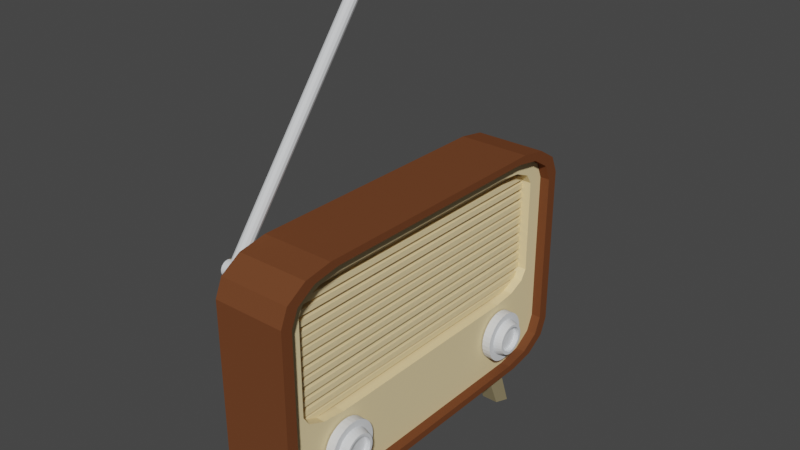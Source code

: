 # Source: Radio.blend  (saved by Blender 2.93.20; exported with 4.5.12 LTS)
import bpy
from mathutils import Matrix  # noqa: F401  (used for matrix-valued properties, if any)

bpy.ops.wm.read_factory_settings(use_empty=True)
scene = bpy.context.scene
scene.name = 'Scene'

# ---- collections
col_collection = bpy.data.collections.new('Collection'); scene.collection.children.link(col_collection)

# ---- materials (node trees are filled in below, after node groups)
mat_material = bpy.data.materials.new('Material')
mat_material.alpha_threshold = 0.0
mat_material.use_transparent_shadow = False
mat_material.diffuse_color = (0.8469, 0.6724, 0.3712, 1.0)
mat_material.line_color = (0.0, 0.0, 0.0, 1.0)
mat_material_001 = bpy.data.materials.new('Material.001')
mat_material_001.use_transparent_shadow = False
mat_material_001.diffuse_color = (0.159, 0.05613, 0.02315, 1.0)
mat_material_002 = bpy.data.materials.new('Material.002')
mat_material_002.use_transparent_shadow = False
mat_material_002.diffuse_color = (0.7407, 0.7574, 0.7743, 1.0)
mat_material_002.metallic = 1.0
mat_material_003 = bpy.data.materials.new('Material.003')
mat_material_003.use_transparent_shadow = False
mat_material_003.diffuse_color = (1.0, 0.7933, 0.4367, 1.0)
mat_material_004 = bpy.data.materials.new('Material.004')
mat_material_004.use_transparent_shadow = False
mat_material_004.diffuse_color = (0.1902, 0.1568, 0.08915, 1.0)
mat_material_005 = bpy.data.materials.new('Material.005')
mat_material_005.use_transparent_shadow = False
mat_material_005.diffuse_color = (0.07324, 0.07324, 0.07324, 1.0)

# ---- material node trees

# ---- world
world_world = bpy.data.worlds.new('World'); scene.world = world_world
world_world.use_nodes = True; world_world.node_tree.nodes.clear()
_N = world_world.node_tree.nodes; _L = world_world.node_tree.links
n0 = _N.new('ShaderNodeOutputWorld'); n0.name = 'World Output'; n0.location = (300, 300)
n1 = _N.new('ShaderNodeBackground'); n1.name = 'Background'; n1.location = (10, 300)
n1.inputs[0].default_value = (0.05088, 0.05088, 0.05088, 1.0)
_L.new(n1.outputs[0], n0.inputs[0])
n0.is_active_output = True
world_world.color = (0.05088, 0.05088, 0.05088)
world_world.use_sun_shadow = False
world_world.sun_shadow_jitter_overblur = 0.0

# ---- meshes
me_cube = bpy.data.meshes.new('Cube')
me_cube.from_pydata([(1.062, 0.9826, 0.6808), (1.062, 0.6852, 0.9781), (1.062, 0.9427, 0.8295), (1.062, 0.8339, 0.9383), (1.062, 0.6852, -1.022), (1.062, 0.9826, -0.7245), (1.062, 0.8339, -0.982), (1.062, 0.9427, -0.8732), (1.062, -0.7201, 0.9781), (1.062, -1.017, 0.6808), (1.062, -0.8687, 0.9383), (1.062, -0.9776, 0.8295), (1.062, -1.017, -0.7245), (1.062, -0.7201, -1.022), (1.062, -0.9776, -0.8732), (1.062, -0.8687, -0.982), (-0.9378, 0.6852, 0.9781), (-0.9378, 0.9826, 0.6808), (-0.9378, 0.8339, 0.9383), (-0.9378, 0.9427, 0.8295), (-0.9378, 0.9826, -0.7245), (-0.9378, 0.6852, -1.022), (-0.9378, 0.9427, -0.8732), (-0.9378, 0.8339, -0.982), (-0.9378, -1.017, 0.6808), (-0.9378, -0.7201, 0.9781), (-0.9378, -0.9776, 0.8295), (-0.9378, -0.8687, 0.9383), (-0.9378, -0.7201, -1.022), (-0.9378, -1.017, -0.7245), (-0.9378, -0.8687, -0.982), (-0.9378, -0.9776, -0.8732), (0.8208, -0.5448, -1.245), (0.5854, -0.5281, -1.022), (1.194, -0.582, -1.245), (0.9355, -0.5769, -1.022), (1.052, -0.6422, -1.245), (0.8018, -0.6558, -1.022), (0.59, -0.6422, -1.245), (0.369, -0.6558, -1.022), (0.4473, -0.582, -1.245), (0.2353, -0.5769, -1.022), (-0.6453, -0.5448, -1.245), (-0.4633, -0.5281, -1.022), (-0.2718, -0.582, -1.245), (-0.1132, -0.5769, -1.022), (-0.4145, -0.6422, -1.245), (-0.247, -0.6558, -1.022), (-0.8762, -0.6422, -1.245), (-0.6797, -0.6558, -1.022), (-1.019, -0.582, -1.245), (-0.8134, -0.5769, -1.022), (0.8208, 0.6349, -1.245), (0.5854, 0.6516, -1.022), (1.194, 0.5977, -1.245), (0.9355, 0.6029, -1.022), (1.052, 0.5375, -1.245), (0.8018, 0.524, -1.022), (0.59, 0.5375, -1.245), (0.369, 0.524, -1.022), (0.4473, 0.5977, -1.245), (0.2353, 0.6029, -1.022), (-0.6453, 0.6349, -1.245), (-0.4633, 0.6516, -1.022), (-0.2718, 0.5977, -1.245), (-0.1132, 0.6029, -1.022), (-0.4145, 0.5375, -1.245), (-0.247, 0.524, -1.022), (-0.8762, 0.5375, -1.245), (-0.6797, 0.524, -1.022), (-1.019, 0.5977, -1.245), (-0.8134, 0.6029, -1.022), (0.822, -0.6121, -0.4012), (0.822, -0.6385, -0.4053), (0.822, -0.664, -0.4175), (0.822, -0.6874, -0.4373), (0.822, -0.708, -0.464), (0.822, -0.7249, -0.4965), (0.822, -0.7374, -0.5336), (0.822, -0.7451, -0.5738), (0.822, -0.7477, -0.6156), (0.822, -0.7451, -0.6575), (0.822, -0.7374, -0.6977), (0.822, -0.7249, -0.7348), (0.822, -0.708, -0.7672), (0.822, -0.6874, -0.7939), (0.822, -0.664, -0.8137), (0.822, -0.6385, -0.8259), (0.822, -0.6121, -0.8301), (0.822, -0.5856, -0.8259), (0.822, -0.5602, -0.8137), (0.822, -0.5367, -0.7939), (0.822, -0.5162, -0.7672), (0.822, -0.4993, -0.7348), (0.822, -0.4868, -0.6977), (0.822, -0.479, -0.6575), (0.822, -0.4764, -0.6156), (0.822, -0.479, -0.5738), (0.822, -0.4868, -0.5336), (0.822, -0.4993, -0.4965), (0.822, -0.5162, -0.464), (0.822, -0.5367, -0.4373), (0.822, -0.5602, -0.4175), (0.822, -0.5856, -0.4053), (0.822, 0.5818, -0.4012), (0.822, 0.5553, -0.4053), (0.822, 0.5299, -0.4175), (0.822, 0.5064, -0.4373), (0.822, 0.4859, -0.464), (0.822, 0.469, -0.4965), (0.822, 0.4565, -0.5336), (0.822, 0.4487, -0.5738), (0.822, 0.4461, -0.6156), (0.822, 0.4487, -0.6575), (0.822, 0.4565, -0.6977), (0.822, 0.469, -0.7348), (0.822, 0.4859, -0.7672), (0.822, 0.5064, -0.7939), (0.822, 0.5299, -0.8137), (0.822, 0.5553, -0.8259), (0.822, 0.5818, -0.8301), (0.822, 0.6082, -0.8259), (0.822, 0.6337, -0.8137), (0.822, 0.6571, -0.7939), (0.822, 0.6777, -0.7672), (0.822, 0.6946, -0.7348), (0.822, 0.7071, -0.6977), (0.822, 0.7148, -0.6575), (0.822, 0.7174, -0.6156), (0.822, 0.7148, -0.5738), (0.822, 0.7071, -0.5336), (0.822, 0.6946, -0.4965), (0.822, 0.6777, -0.464), (0.822, 0.6571, -0.4373), (0.822, 0.6337, -0.4175), (0.822, 0.6082, -0.4053), (1.064, -0.6121, -0.4012), (1.064, -0.6385, -0.4053), (1.064, -0.664, -0.4175), (1.064, -0.6874, -0.4373), (1.064, -0.708, -0.464), (1.064, -0.7249, -0.4965), (1.064, -0.7374, -0.5336), (1.064, -0.7451, -0.5738), (1.064, -0.7477, -0.6156), (1.064, -0.7451, -0.6575), (1.064, -0.7374, -0.6977), (1.064, -0.7249, -0.7348), (1.064, -0.708, -0.7672), (1.064, -0.6874, -0.7939), (1.064, -0.664, -0.8137), (1.064, -0.6385, -0.8259), (1.064, -0.6121, -0.8301), (1.064, -0.5856, -0.8259), (1.064, -0.5602, -0.8137), (1.064, -0.5367, -0.7939), (1.064, -0.5162, -0.7672), (1.064, -0.4993, -0.7348), (1.064, -0.4868, -0.6977), (1.064, -0.479, -0.6575), (1.064, -0.4764, -0.6156), (1.064, -0.479, -0.5738), (1.064, -0.4868, -0.5336), (1.064, -0.4993, -0.4965), (1.064, -0.5162, -0.464), (1.064, -0.5367, -0.4373), (1.064, -0.5602, -0.4175), (1.064, -0.5856, -0.4053), (1.064, 0.5818, -0.4012), (1.064, 0.5553, -0.4053), (1.064, 0.5299, -0.4175), (1.064, 0.5064, -0.4373), (1.064, 0.4859, -0.464), (1.064, 0.469, -0.4965), (1.064, 0.4565, -0.5336), (1.064, 0.4487, -0.5738), (1.064, 0.4461, -0.6156), (1.064, 0.4487, -0.6575), (1.064, 0.4565, -0.6977), (1.064, 0.469, -0.7348), (1.064, 0.4859, -0.7672), (1.064, 0.5064, -0.7939), (1.064, 0.5299, -0.8137), (1.064, 0.5553, -0.8259), (1.064, 0.5818, -0.8301), (1.064, 0.6082, -0.8259), (1.064, 0.6337, -0.8137), (1.064, 0.6571, -0.7939), (1.064, 0.6777, -0.7672), (1.064, 0.6946, -0.7348), (1.064, 0.7071, -0.6977), (1.064, 0.7148, -0.6575), (1.064, 0.7174, -0.6156), (1.064, 0.7148, -0.5738), (1.064, 0.7071, -0.5336), (1.064, 0.6946, -0.4965), (1.064, 0.6777, -0.464), (1.064, 0.6571, -0.4373), (1.064, 0.6337, -0.4175), (1.064, 0.6082, -0.4053), (1.064, -0.6317, -0.4597), (1.064, -0.6121, -0.4566), (1.064, -0.6506, -0.4687), (1.064, -0.6679, -0.4834), (1.064, -0.6832, -0.5032), (1.064, -0.6957, -0.5273), (1.064, -0.705, -0.5548), (1.064, -0.7107, -0.5846), (1.064, -0.7126, -0.6156), (1.064, -0.7107, -0.6466), (1.064, -0.705, -0.6765), (1.064, -0.6957, -0.7039), (1.064, -0.6832, -0.728), (1.064, -0.6679, -0.7478), (1.064, -0.6506, -0.7625), (1.064, -0.6317, -0.7715), (1.064, -0.6121, -0.7746), (1.064, -0.5925, -0.7715), (1.064, -0.5736, -0.7625), (1.064, -0.5562, -0.7478), (1.064, -0.541, -0.728), (1.064, -0.5285, -0.7039), (1.064, -0.5192, -0.6765), (1.064, -0.5135, -0.6466), (1.064, -0.5115, -0.6156), (1.064, -0.5135, -0.5846), (1.064, -0.5192, -0.5548), (1.064, -0.5285, -0.5273), (1.064, -0.541, -0.5032), (1.064, -0.5562, -0.4834), (1.064, -0.5736, -0.4687), (1.064, -0.5925, -0.4597), (1.064, 0.5622, -0.4597), (1.064, 0.5818, -0.4566), (1.064, 0.5433, -0.4687), (1.064, 0.5259, -0.4834), (1.064, 0.5107, -0.5032), (1.064, 0.4982, -0.5273), (1.064, 0.4889, -0.5548), (1.064, 0.4831, -0.5846), (1.064, 0.4812, -0.6156), (1.064, 0.4831, -0.6466), (1.064, 0.4889, -0.6765), (1.064, 0.4982, -0.7039), (1.064, 0.5107, -0.728), (1.064, 0.5259, -0.7478), (1.064, 0.5433, -0.7625), (1.064, 0.5622, -0.7715), (1.064, 0.5818, -0.7746), (1.064, 0.6014, -0.7715), (1.064, 0.6203, -0.7625), (1.064, 0.6376, -0.7478), (1.064, 0.6529, -0.728), (1.064, 0.6654, -0.7039), (1.064, 0.6747, -0.6765), (1.064, 0.6804, -0.6466), (1.064, 0.6823, -0.6156), (1.064, 0.6804, -0.5846), (1.064, 0.6747, -0.5548), (1.064, 0.6654, -0.5273), (1.064, 0.6529, -0.5032), (1.064, 0.6376, -0.4834), (1.064, 0.6203, -0.4687), (1.064, 0.6014, -0.4597), (1.281, -0.6287, -0.4832), (1.281, -0.6121, -0.4806), (1.281, -0.6448, -0.4909), (1.281, -0.6595, -0.5034), (1.281, -0.6725, -0.5201), (1.281, -0.6831, -0.5406), (1.281, -0.691, -0.564), (1.281, -0.6958, -0.5893), (1.281, -0.6975, -0.6156), (1.281, -0.6958, -0.642), (1.281, -0.691, -0.6673), (1.281, -0.6831, -0.6906), (1.281, -0.6725, -0.7111), (1.281, -0.6595, -0.7279), (1.281, -0.6448, -0.7404), (1.281, -0.6287, -0.748), (1.281, -0.6121, -0.7506), (1.281, -0.5954, -0.748), (1.281, -0.5794, -0.7404), (1.281, -0.5646, -0.7279), (1.281, -0.5517, -0.7111), (1.281, -0.5411, -0.6906), (1.281, -0.5332, -0.6673), (1.281, -0.5283, -0.642), (1.281, -0.5267, -0.6156), (1.281, -0.5283, -0.5893), (1.281, -0.5332, -0.564), (1.281, -0.5411, -0.5406), (1.281, -0.5517, -0.5201), (1.281, -0.5646, -0.5034), (1.281, -0.5794, -0.4909), (1.281, -0.5954, -0.4832), (1.281, 0.5651, -0.4832), (1.281, 0.5818, -0.4806), (1.281, 0.5491, -0.4909), (1.281, 0.5343, -0.5034), (1.281, 0.5214, -0.5201), (1.281, 0.5108, -0.5406), (1.281, 0.5029, -0.564), (1.281, 0.498, -0.5893), (1.281, 0.4964, -0.6156), (1.281, 0.498, -0.642), (1.281, 0.5029, -0.6673), (1.281, 0.5108, -0.6906), (1.281, 0.5214, -0.7111), (1.281, 0.5343, -0.7279), (1.281, 0.5491, -0.7404), (1.281, 0.5651, -0.748), (1.281, 0.5818, -0.7506), (1.281, 0.5984, -0.748), (1.281, 0.6145, -0.7404), (1.281, 0.6292, -0.7279), (1.281, 0.6422, -0.7111), (1.281, 0.6528, -0.6906), (1.281, 0.6607, -0.6673), (1.281, 0.6655, -0.642), (1.281, 0.6672, -0.6156), (1.281, 0.6655, -0.5893), (1.281, 0.6607, -0.564), (1.281, 0.6528, -0.5406), (1.281, 0.6422, -0.5201), (1.281, 0.6292, -0.5034), (1.281, 0.6145, -0.4909), (1.281, 0.5984, -0.4832), (1.062, 0.7823, -0.9238), (1.062, 0.6426, -0.9612), (1.062, 0.8845, -0.8216), (1.062, 0.922, -0.6819), (1.062, -0.8171, 0.8801), (1.062, -0.6775, 0.9175), (1.062, -0.9194, 0.7779), (1.062, -0.9568, 0.6382), (1.062, -0.6775, -0.9612), (1.062, -0.8171, -0.9238), (1.062, -0.9194, -0.8216), (1.062, -0.9568, -0.6819), (1.062, 0.6426, 0.9175), (1.062, 0.7823, 0.8801), (1.062, 0.8845, 0.7779), (1.062, 0.922, 0.6382), (0.7864, 0.7823, -0.9238), (0.7864, 0.6426, -0.9612), (0.7864, 0.8845, -0.8216), (0.7864, 0.922, -0.6819), (0.7864, -0.8171, 0.8801), (0.7864, -0.6775, 0.9175), (0.7864, -0.9194, 0.7779), (0.7864, -0.9568, 0.6382), (0.7864, -0.6775, -0.9612), (0.7864, -0.8171, -0.9238), (0.7864, -0.9194, -0.8216), (0.7864, -0.9568, -0.6819), (0.7864, 0.6426, 0.9175), (0.7864, 0.7823, 0.8801), (0.7864, 0.8845, 0.7779), (0.7864, 0.922, 0.6382), (0.7864, 0.7047, -0.3166), (0.7864, 0.5786, -0.3394), (0.7864, 0.797, -0.2544), (0.7864, 0.8308, -0.1693), (0.7864, -0.7396, 0.782), (0.7864, -0.6134, 0.8048), (0.7864, -0.8319, 0.7198), (0.7864, -0.8657, 0.6347), (0.7864, -0.6134, -0.3394), (0.7864, -0.7396, -0.3166), (0.7864, -0.8319, -0.2544), (0.7864, -0.8657, -0.1693), (0.7864, 0.5786, 0.8048), (0.7864, 0.7047, 0.782), (0.7864, 0.797, 0.7198), (0.7864, 0.8308, 0.6347), (0.3987, 0.7047, -0.3166), (0.3987, 0.5786, -0.3394), (0.3987, 0.797, -0.2544), (0.3987, 0.8308, -0.1693), (0.3987, -0.7396, 0.782), (0.3987, -0.6134, 0.8048), (0.3987, -0.8319, 0.7198), (0.3987, -0.8657, 0.6347), (0.3987, -0.6134, -0.3394), (0.3987, -0.7396, -0.3166), (0.3987, -0.8319, -0.2544), (0.3987, -0.8657, -0.1693), (0.3987, 0.5786, 0.8048), (0.3987, 0.7047, 0.782), (0.3987, 0.797, 0.7198), (0.3987, 0.8308, 0.6347), (-1.236, -0.8414, 0.6999), (-1.236, 0.05925, 2.57), (-1.16, -0.8443, 0.7033), (-1.16, 0.05638, 2.574), (-1.101, -0.8523, 0.7129), (-1.101, 0.04842, 2.583), (-1.073, -0.8635, 0.7264), (-1.073, 0.03719, 2.597), (-1.082, -0.8754, 0.7407), (-1.082, 0.02527, 2.611), (-1.127, -0.8853, 0.7526), (-1.127, 0.01539, 2.623), (-1.197, -0.8909, 0.7593), (-1.197, 0.009814, 2.63), (-1.275, -0.8909, 0.7593), (-1.275, 0.009814, 2.63), (-1.345, -0.8853, 0.7526), (-1.345, 0.01539, 2.623), (-1.39, -0.8754, 0.7407), (-1.39, 0.02527, 2.611), (-1.399, -0.8635, 0.7264), (-1.399, 0.03719, 2.597), (-1.371, -0.8523, 0.7129), (-1.371, 0.04842, 2.583), (-1.313, -0.8443, 0.7033), (-1.313, 0.05638, 2.574), (-0.9378, -0.8548, 0.8164), (-0.9378, -0.8627, 0.8152), (-0.9378, -0.8704, 0.8115), (-0.9378, -0.8775, 0.8055), (-0.9378, -0.8837, 0.7975), (-0.9378, -0.8888, 0.7877), (-0.9378, -0.8926, 0.7765), (-0.9378, -0.8949, 0.7644), (-0.9378, -0.8957, 0.7517), (-0.9378, -0.8949, 0.7391), (-0.9378, -0.8926, 0.727), (-0.9378, -0.8888, 0.7158), (-0.9378, -0.8837, 0.706), (-0.9378, -0.8775, 0.698), (-0.9378, -0.8704, 0.692), (-0.9378, -0.8627, 0.6883), (-0.9378, -0.8548, 0.6871), (-0.9378, -0.8468, 0.6883), (-0.9378, -0.8391, 0.692), (-0.9378, -0.832, 0.698), (-0.9378, -0.8258, 0.706), (-0.9378, -0.8207, 0.7158), (-0.9378, -0.817, 0.727), (-0.9378, -0.8146, 0.7391), (-0.9378, -0.8138, 0.7517), (-0.9378, -0.8146, 0.7644), (-0.9378, -0.817, 0.7765), (-0.9378, -0.8207, 0.7877), (-0.9378, -0.8258, 0.7975), (-0.9378, -0.832, 0.8055), (-0.9378, -0.8391, 0.8115), (-0.9378, -0.8468, 0.8152), (-1.442, -0.8548, 0.8164), (-1.442, -0.8627, 0.8152), (-1.442, -0.8704, 0.8115), (-1.442, -0.8775, 0.8055), (-1.442, -0.8837, 0.7975), (-1.442, -0.8888, 0.7877), (-1.442, -0.8926, 0.7765), (-1.442, -0.8949, 0.7644), (-1.442, -0.8957, 0.7517), (-1.442, -0.8949, 0.7391), (-1.442, -0.8926, 0.727), (-1.442, -0.8888, 0.7158), (-1.442, -0.8837, 0.706), (-1.442, -0.8775, 0.698), (-1.442, -0.8704, 0.692), (-1.442, -0.8627, 0.6883), (-1.442, -0.8548, 0.6871), (-1.442, -0.8468, 0.6883), (-1.442, -0.8391, 0.692), (-1.442, -0.832, 0.698), (-1.442, -0.8258, 0.706), (-1.442, -0.8207, 0.7158), (-1.442, -0.817, 0.727), (-1.442, -0.8146, 0.7391), (-1.442, -0.8138, 0.7517), (-1.442, -0.8146, 0.7644), (-1.442, -0.817, 0.7765), (-1.442, -0.8207, 0.7877), (-1.442, -0.8258, 0.7975), (-1.442, -0.832, 0.8055), (-1.442, -0.8391, 0.8115), (-1.442, -0.8468, 0.8152), (-1.422, -0.8613, 0.8034), (-1.422, -0.8548, 0.8044), (-1.422, -0.8675, 0.8004), (-1.422, -0.8733, 0.7955), (-1.422, -0.8783, 0.789), (-1.422, -0.8824, 0.781), (-1.422, -0.8855, 0.7719), (-1.422, -0.8874, 0.762), (-1.422, -0.8881, 0.7517), (-1.422, -0.8874, 0.7415), (-1.422, -0.8855, 0.7316), (-1.422, -0.8824, 0.7225), (-1.422, -0.8783, 0.7145), (-1.422, -0.8733, 0.708), (-1.422, -0.8675, 0.7031), (-1.422, -0.8613, 0.7001), (-1.422, -0.8548, 0.6991), (-1.422, -0.8483, 0.7001), (-1.422, -0.842, 0.7031), (-1.422, -0.8363, 0.708), (-1.422, -0.8312, 0.7145), (-1.422, -0.8271, 0.7225), (-1.422, -0.824, 0.7316), (-1.422, -0.8221, 0.7415), (-1.422, -0.8215, 0.7517), (-1.422, -0.8221, 0.762), (-1.422, -0.824, 0.7719), (-1.422, -0.8271, 0.781), (-1.422, -0.8312, 0.789), (-1.422, -0.8363, 0.7955), (-1.422, -0.842, 0.8004), (-1.422, -0.8483, 0.8034), (1.281, -0.6258, -0.5063), (1.281, -0.6121, -0.5041), (1.281, -0.6391, -0.5126), (1.281, -0.6513, -0.5229), (1.281, -0.6619, -0.5368), (1.281, -0.6707, -0.5537), (1.281, -0.6772, -0.573), (1.281, -0.6812, -0.5939), (1.281, -0.6826, -0.6156), (1.281, -0.6812, -0.6374), (1.281, -0.6772, -0.6583), (1.281, -0.6707, -0.6776), (1.281, -0.6619, -0.6945), (1.281, -0.6513, -0.7083), (1.281, -0.6391, -0.7186), (1.281, -0.6258, -0.725), (1.281, -0.6121, -0.7271), (1.281, -0.5983, -0.725), (1.281, -0.5851, -0.7186), (1.281, -0.5729, -0.7083), (1.281, -0.5622, -0.6945), (1.281, -0.5534, -0.6776), (1.281, -0.5469, -0.6583), (1.281, -0.5429, -0.6374), (1.281, -0.5416, -0.6156), (1.281, -0.5429, -0.5939), (1.281, -0.5469, -0.573), (1.281, -0.5534, -0.5537), (1.281, -0.5622, -0.5368), (1.281, -0.5729, -0.5229), (1.281, -0.5851, -0.5126), (1.281, -0.5983, -0.5063), (1.281, 0.568, -0.5063), (1.281, 0.5818, -0.5041), (1.281, 0.5548, -0.5126), (1.281, 0.5426, -0.5229), (1.281, 0.5319, -0.5368), (1.281, 0.5231, -0.5537), (1.281, 0.5166, -0.573), (1.281, 0.5126, -0.5939), (1.281, 0.5112, -0.6156), (1.281, 0.5126, -0.6374), (1.281, 0.5166, -0.6583), (1.281, 0.5231, -0.6776), (1.281, 0.5319, -0.6945), (1.281, 0.5426, -0.7083), (1.281, 0.5548, -0.7186), (1.281, 0.568, -0.725), (1.281, 0.5818, -0.7271), (1.281, 0.5955, -0.725), (1.281, 0.6088, -0.7186), (1.281, 0.621, -0.7083), (1.281, 0.6316, -0.6945), (1.281, 0.6404, -0.6776), (1.281, 0.6469, -0.6583), (1.281, 0.6509, -0.6374), (1.281, 0.6523, -0.6156), (1.281, 0.6509, -0.5939), (1.281, 0.6469, -0.573), (1.281, 0.6404, -0.5537), (1.281, 0.6316, -0.5368), (1.281, 0.621, -0.5229), (1.281, 0.6088, -0.5126), (1.281, 0.5955, -0.5063), (1.128, -0.6262, -0.5035), (1.128, -0.6121, -0.5013), (1.128, -0.6398, -0.51), (1.128, -0.6523, -0.5206), (1.128, -0.6632, -0.5348), (1.128, -0.6722, -0.5521), (1.128, -0.6789, -0.5719), (1.128, -0.683, -0.5933), (1.128, -0.6844, -0.6156), (1.128, -0.683, -0.6379), (1.128, -0.6789, -0.6594), (1.128, -0.6722, -0.6791), (1.128, -0.6632, -0.6965), (1.128, -0.6523, -0.7107), (1.128, -0.6398, -0.7213), (1.128, -0.6262, -0.7278), (1.128, -0.6121, -0.73), (1.128, -0.598, -0.7278), (1.128, -0.5844, -0.7213), (1.128, -0.5719, -0.7107), (1.128, -0.5609, -0.6965), (1.128, -0.5519, -0.6791), (1.128, -0.5453, -0.6594), (1.128, -0.5411, -0.6379), (1.128, -0.5398, -0.6156), (1.128, -0.5411, -0.5933), (1.128, -0.5453, -0.5719), (1.128, -0.5519, -0.5521), (1.128, -0.5609, -0.5348), (1.128, -0.5719, -0.5206), (1.128, -0.5844, -0.51), (1.128, -0.598, -0.5035), (1.128, 0.5677, -0.5035), (1.128, 0.5818, -0.5013), (1.128, 0.5541, -0.51), (1.128, 0.5416, -0.5206), (1.128, 0.5306, -0.5348), (1.128, 0.5216, -0.5521), (1.128, 0.515, -0.5719), (1.128, 0.5108, -0.5933), (1.128, 0.5094, -0.6156), (1.128, 0.5108, -0.6379), (1.128, 0.515, -0.6594), (1.128, 0.5216, -0.6791), (1.128, 0.5306, -0.6965), (1.128, 0.5416, -0.7107), (1.128, 0.5541, -0.7213), (1.128, 0.5677, -0.7278), (1.128, 0.5818, -0.73), (1.128, 0.5959, -0.7278), (1.128, 0.6095, -0.7213), (1.128, 0.622, -0.7107), (1.128, 0.6329, -0.6965), (1.128, 0.6419, -0.6791), (1.128, 0.6486, -0.6594), (1.128, 0.6527, -0.6379), (1.128, 0.6541, -0.6156), (1.128, 0.6527, -0.5933), (1.128, 0.6486, -0.5719), (1.128, 0.6419, -0.5521), (1.128, 0.6329, -0.5348), (1.128, 0.622, -0.5206), (1.128, 0.6095, -0.51), (1.128, 0.5959, -0.5035), (0.4661, -0.8702, 0.7251), (0.4661, 0.8317, 0.7251), (0.4661, -0.8702, 0.7716), (0.4661, 0.8317, 0.7716), (0.4661, -0.8702, 0.6462), (0.4661, 0.8317, 0.6462), (0.4661, -0.8702, 0.6926), (0.4661, 0.8317, 0.6926), (0.4661, -0.8702, 0.5672), (0.4661, 0.8317, 0.5672), (0.4661, -0.8702, 0.6137), (0.4661, 0.8317, 0.6137), (0.4661, -0.8702, 0.4832), (0.4661, 0.8317, 0.4832), (0.4661, -0.8702, 0.5296), (0.4661, 0.8317, 0.5296), (0.4661, -0.8702, 0.3991), (0.4661, 0.8317, 0.3991), (0.4661, -0.8702, 0.4456), (0.4661, 0.8317, 0.4456), (0.4661, -0.8702, 0.3253), (0.4661, 0.8317, 0.3253), (0.4661, -0.8702, 0.3717), (0.4661, 0.8317, 0.3717), (0.4661, -0.8702, 0.2489), (0.4661, 0.8317, 0.2489), (0.4661, -0.8702, 0.2953), (0.4661, 0.8317, 0.2953), (0.4661, -0.8702, 0.1674), (0.4661, 0.8317, 0.1674), (0.4661, -0.8702, 0.2138), (0.4661, 0.8317, 0.2138), (0.4661, -0.8702, 0.08332), (0.4661, 0.8317, 0.08332), (0.4661, -0.8702, 0.1298), (0.4661, 0.8317, 0.1298), (0.4661, -0.8702, 0.004366), (0.4661, 0.8317, 0.004366), (0.4661, -0.8702, 0.05084), (0.4661, 0.8317, 0.05084), (0.4661, -0.8702, -0.08477), (0.4661, 0.8317, -0.08477), (0.4661, -0.8702, -0.0383), (0.4661, 0.8317, -0.0383), (0.4661, -0.8702, -0.1663), (0.4661, 0.8317, -0.1663), (0.4661, -0.8702, -0.1198), (0.4661, 0.8317, -0.1198), (0.4661, -0.8702, -0.2503), (0.4661, 0.8317, -0.2503), (0.4661, -0.8702, -0.2038), (0.4661, 0.8317, -0.2038), (0.4661, -0.8702, -0.3165), (0.4661, 0.8317, -0.3165), (0.4661, -0.8702, -0.2701), (0.4661, 0.8317, -0.2701), (0.2855, -0.8702, 0.7716), (0.2855, -0.8702, 0.7251), (0.2855, 0.8317, 0.7251), (0.2855, 0.8317, 0.7716), (0.2855, -0.8702, 0.6462), (0.2855, -0.8702, 0.6926), (0.2855, 0.8317, 0.6462), (0.2855, 0.8317, 0.6926), (0.2855, -0.8702, 0.5672), (0.2855, -0.8702, 0.6137), (0.2855, 0.8317, 0.5672), (0.2855, 0.8317, 0.6137), (0.2855, -0.8702, 0.4832), (0.2855, -0.8702, 0.5296), (0.2855, 0.8317, 0.4832), (0.2855, 0.8317, 0.5296), (0.2855, -0.8702, 0.3991), (0.2855, -0.8702, 0.4456), (0.2855, 0.8317, 0.3991), (0.2855, 0.8317, 0.4456), (0.2855, -0.8702, 0.3253), (0.2855, -0.8702, 0.3717), (0.2855, 0.8317, 0.3253), (0.2855, 0.8317, 0.3717), (0.2855, -0.8702, 0.2489), (0.2855, -0.8702, 0.2953), (0.2855, 0.8317, 0.2489), (0.2855, 0.8317, 0.2953), (0.2855, -0.8702, 0.1674), (0.2855, -0.8702, 0.2138), (0.2855, 0.8317, 0.1674), (0.2855, 0.8317, 0.2138), (0.2855, -0.8702, 0.08332), (0.2855, -0.8702, 0.1298), (0.2855, 0.8317, 0.08332), (0.2855, 0.8317, 0.1298), (0.2855, -0.8702, 0.004366), (0.2855, -0.8702, 0.05084), (0.2855, 0.8317, 0.004366), (0.2855, 0.8317, 0.05084), (0.2855, -0.8702, -0.08477), (0.2855, -0.8702, -0.0383), (0.2855, 0.8317, -0.08477), (0.2855, 0.8317, -0.0383), (0.2855, -0.8702, -0.1663), (0.2855, -0.8702, -0.1198), (0.2855, 0.8317, -0.1663), (0.2855, 0.8317, -0.1198), (0.2855, -0.8702, -0.2503), (0.2855, -0.8702, -0.2038), (0.2855, 0.8317, -0.2503), (0.2855, 0.8317, -0.2038), (0.2855, -0.8702, -0.3165), (0.2855, -0.8702, -0.2701), (0.2855, 0.8317, -0.3165), (0.2855, 0.8317, -0.2701), (0.5368, -0.8702, 0.7716), (0.5368, -0.8702, 0.7251), (0.5368, 0.8317, 0.7251), (0.5368, 0.8317, 0.7716), (0.5368, -0.8702, 0.6462), (0.5368, -0.8702, 0.6926), (0.5368, 0.8317, 0.6462), (0.5368, 0.8317, 0.6926), (0.5368, -0.8702, 0.5672), (0.5368, -0.8702, 0.6137), (0.5368, 0.8317, 0.5672), (0.5368, 0.8317, 0.6137), (0.5368, -0.8702, 0.4832), (0.5368, -0.8702, 0.5296), (0.5368, 0.8317, 0.4832), (0.5368, 0.8317, 0.5296), (0.5368, -0.8702, 0.3991), (0.5368, -0.8702, 0.4456), (0.5368, 0.8317, 0.3991), (0.5368, 0.8317, 0.4456), (0.5368, -0.8702, 0.3253), (0.5368, -0.8702, 0.3717), (0.5368, 0.8317, 0.3253), (0.5368, 0.8317, 0.3717), (0.5368, -0.8702, 0.2489), (0.5368, -0.8702, 0.2953), (0.5368, 0.8317, 0.2489), (0.5368, 0.8317, 0.2953), (0.5368, -0.8702, 0.1674), (0.5368, -0.8702, 0.2138), (0.5368, 0.8317, 0.1674), (0.5368, 0.8317, 0.2138), (0.5368, -0.8702, 0.08332), (0.5368, -0.8702, 0.1298), (0.5368, 0.8317, 0.08332), (0.5368, 0.8317, 0.1298), (0.5368, -0.8702, 0.004366), (0.5368, -0.8702, 0.05084), (0.5368, 0.8317, 0.004366), (0.5368, 0.8317, 0.05084), (0.5368, -0.8702, -0.08477), (0.5368, -0.8702, -0.0383), (0.5368, 0.8317, -0.08477), (0.5368, 0.8317, -0.0383), (0.5368, -0.8702, -0.1663), (0.5368, -0.8702, -0.1198), (0.5368, 0.8317, -0.1663), (0.5368, 0.8317, -0.1198), (0.5368, -0.8702, -0.2503), (0.5368, -0.8702, -0.2038), (0.5368, 0.8317, -0.2503), (0.5368, 0.8317, -0.2038), (0.5368, -0.8702, -0.3165), (0.5368, -0.8702, -0.2701), (0.5368, 0.8317, -0.3165), (0.5368, 0.8317, -0.2701)], [], [(21, 4, 13, 28), (28, 30, 31, 29, 24, 26, 27, 25, 16, 18, 19, 17, 20, 22, 23, 21), (12, 9, 24, 29), (1, 16, 25, 8), (10, 11, 334, 332), (4, 21, 23, 6), (6, 23, 22, 7), (7, 22, 20, 5), (8, 25, 27, 10), (10, 27, 26, 11), (11, 26, 24, 9), (28, 13, 15, 30), (30, 15, 14, 31), (31, 14, 12, 29), (16, 1, 3, 18), (18, 3, 2, 19), (19, 2, 0, 17), (20, 17, 0, 5), (32, 33, 35, 34), (34, 35, 37, 36), (36, 37, 39, 38), (35, 33, 41, 39, 37), (38, 39, 41, 40), (40, 41, 33, 32), (32, 34, 36, 38, 40), (42, 43, 45, 44), (44, 45, 47, 46), (46, 47, 49, 48), (45, 43, 51, 49, 47), (48, 49, 51, 50), (50, 51, 43, 42), (42, 44, 46, 48, 50), (52, 53, 55, 54), (54, 55, 57, 56), (56, 57, 59, 58), (55, 53, 61, 59, 57), (58, 59, 61, 60), (60, 61, 53, 52), (52, 54, 56, 58, 60), (62, 63, 65, 64), (64, 65, 67, 66), (66, 67, 69, 68), (65, 63, 71, 69, 67), (68, 69, 71, 70), (70, 71, 63, 62), (62, 64, 66, 68, 70), (112, 113, 177, 176), (86, 87, 151, 150), (113, 114, 178, 177), (87, 88, 152, 151), (114, 115, 179, 178), (88, 89, 153, 152), (115, 116, 180, 179), (89, 90, 154, 153), (116, 117, 181, 180), (90, 91, 155, 154), (117, 118, 182, 181), (91, 92, 156, 155), (118, 119, 183, 182), (92, 93, 157, 156), (119, 120, 184, 183), (93, 94, 158, 157), (120, 121, 185, 184), (94, 95, 159, 158), (121, 122, 186, 185), (95, 96, 160, 159), (122, 123, 187, 186), (96, 97, 161, 160), (123, 124, 188, 187), (97, 98, 162, 161), (124, 125, 189, 188), (98, 99, 163, 162), (72, 73, 137, 136), (125, 126, 190, 189), (99, 100, 164, 163), (73, 74, 138, 137), (126, 127, 191, 190), (100, 101, 165, 164), (74, 75, 139, 138), (127, 128, 192, 191), (101, 102, 166, 165), (75, 76, 140, 139), (128, 129, 193, 192), (102, 103, 167, 166), (76, 77, 141, 140), (129, 130, 194, 193), (103, 72, 136, 167), (77, 78, 142, 141), (130, 131, 195, 194), (104, 105, 169, 168), (78, 79, 143, 142), (131, 132, 196, 195), (105, 106, 170, 169), (79, 80, 144, 143), (132, 133, 197, 196), (106, 107, 171, 170), (80, 81, 145, 144), (133, 134, 198, 197), (107, 108, 172, 171), (81, 82, 146, 145), (134, 135, 199, 198), (108, 109, 173, 172), (82, 83, 147, 146), (135, 104, 168, 199), (109, 110, 174, 173), (83, 84, 148, 147), (110, 111, 175, 174), (84, 85, 149, 148), (111, 112, 176, 175), (85, 86, 150, 149), (152, 153, 217, 216), (178, 179, 243, 242), (219, 220, 284, 283), (245, 246, 310, 309), (179, 180, 244, 243), (153, 154, 218, 217), (180, 181, 245, 244), (154, 155, 219, 218), (181, 182, 246, 245), (155, 156, 220, 219), (182, 183, 247, 246), (156, 157, 221, 220), (183, 184, 248, 247), (157, 158, 222, 221), (184, 185, 249, 248), (158, 159, 223, 222), (185, 186, 250, 249), (159, 160, 224, 223), (186, 187, 251, 250), (160, 161, 225, 224), (187, 188, 252, 251), (161, 162, 226, 225), (188, 189, 253, 252), (162, 163, 227, 226), (136, 137, 200, 201), (189, 190, 254, 253), (163, 164, 228, 227), (137, 138, 202, 200), (190, 191, 255, 254), (164, 165, 229, 228), (138, 139, 203, 202), (191, 192, 256, 255), (165, 166, 230, 229), (139, 140, 204, 203), (192, 193, 257, 256), (166, 167, 231, 230), (140, 141, 205, 204), (193, 194, 258, 257), (167, 136, 201, 231), (141, 142, 206, 205), (194, 195, 259, 258), (168, 169, 232, 233), (142, 143, 207, 206), (195, 196, 260, 259), (169, 170, 234, 232), (143, 144, 208, 207), (196, 197, 261, 260), (170, 171, 235, 234), (144, 145, 209, 208), (197, 198, 262, 261), (171, 172, 236, 235), (145, 146, 210, 209), (198, 199, 263, 262), (172, 173, 237, 236), (146, 147, 211, 210), (199, 168, 233, 263), (173, 174, 238, 237), (147, 148, 212, 211), (174, 175, 239, 238), (148, 149, 213, 212), (175, 176, 240, 239), (149, 150, 214, 213), (176, 177, 241, 240), (150, 151, 215, 214), (177, 178, 242, 241), (151, 152, 216, 215), (287, 288, 538, 537), (313, 314, 564, 563), (246, 247, 311, 310), (220, 221, 285, 284), (247, 248, 312, 311), (221, 222, 286, 285), (248, 249, 313, 312), (222, 223, 287, 286), (249, 250, 314, 313), (223, 224, 288, 287), (250, 251, 315, 314), (224, 225, 289, 288), (251, 252, 316, 315), (225, 226, 290, 289), (252, 253, 317, 316), (226, 227, 291, 290), (201, 200, 264, 265), (253, 254, 318, 317), (227, 228, 292, 291), (200, 202, 266, 264), (254, 255, 319, 318), (228, 229, 293, 292), (202, 203, 267, 266), (255, 256, 320, 319), (229, 230, 294, 293), (203, 204, 268, 267), (256, 257, 321, 320), (230, 231, 295, 294), (204, 205, 269, 268), (257, 258, 322, 321), (231, 201, 265, 295), (205, 206, 270, 269), (258, 259, 323, 322), (233, 232, 296, 297), (206, 207, 271, 270), (259, 260, 324, 323), (232, 234, 298, 296), (207, 208, 272, 271), (260, 261, 325, 324), (234, 235, 299, 298), (208, 209, 273, 272), (261, 262, 326, 325), (235, 236, 300, 299), (209, 210, 274, 273), (262, 263, 327, 326), (236, 237, 301, 300), (210, 211, 275, 274), (263, 233, 297, 327), (237, 238, 302, 301), (211, 212, 276, 275), (238, 239, 303, 302), (212, 213, 277, 276), (239, 240, 304, 303), (213, 214, 278, 277), (240, 241, 305, 304), (214, 215, 279, 278), (241, 242, 306, 305), (215, 216, 280, 279), (242, 243, 307, 306), (216, 217, 281, 280), (243, 244, 308, 307), (217, 218, 282, 281), (244, 245, 309, 308), (218, 219, 283, 282), (336, 329, 345, 352), (9, 12, 339, 335), (7, 5, 331, 330), (15, 13, 336, 337), (4, 6, 328, 329), (0, 2, 342, 343), (11, 9, 335, 334), (3, 1, 340, 341), (8, 10, 332, 333), (14, 15, 337, 338), (5, 0, 343, 331), (6, 7, 330, 328), (13, 4, 329, 336), (2, 3, 341, 342), (12, 14, 338, 339), (1, 8, 333, 340), (348, 350, 366, 364), (337, 336, 352, 353), (340, 333, 349, 356), (338, 337, 353, 354), (329, 328, 344, 345), (335, 339, 355, 351), (339, 338, 354, 355), (328, 330, 346, 344), (341, 340, 356, 357), (330, 331, 347, 346), (342, 341, 357, 358), (333, 332, 348, 349), (343, 342, 358, 359), (332, 334, 350, 348), (331, 343, 359, 347), (334, 335, 351, 350), (373, 372, 388, 389), (347, 359, 375, 363), (350, 351, 367, 366), (352, 345, 361, 368), (353, 352, 368, 369), (356, 349, 365, 372), (354, 353, 369, 370), (345, 344, 360, 361), (351, 355, 371, 367), (355, 354, 370, 371), (344, 346, 362, 360), (357, 356, 372, 373), (346, 347, 363, 362), (358, 357, 373, 374), (349, 348, 364, 365), (359, 358, 374, 375), (377, 376, 378, 379, 391, 390, 389, 388, 381, 380, 382, 383, 387, 386, 385, 384), (362, 363, 379, 378), (374, 373, 389, 390), (365, 364, 380, 381), (375, 374, 390, 391), (364, 366, 382, 380), (363, 375, 391, 379), (366, 367, 383, 382), (368, 361, 377, 384), (369, 368, 384, 385), (372, 365, 381, 388), (370, 369, 385, 386), (361, 360, 376, 377), (367, 371, 387, 383), (371, 370, 386, 387), (360, 362, 378, 376), (392, 393, 395, 394), (394, 395, 397, 396), (396, 397, 399, 398), (398, 399, 401, 400), (400, 401, 403, 402), (402, 403, 405, 404), (404, 405, 407, 406), (406, 407, 409, 408), (408, 409, 411, 410), (410, 411, 413, 412), (412, 413, 415, 414), (395, 393, 417, 415, 413, 411, 409, 407, 405, 403, 401, 399, 397), (414, 415, 417, 416), (416, 417, 393, 392), (392, 394, 396, 398, 400, 402, 404, 406, 408, 410, 412, 414, 416), (422, 423, 455, 454), (449, 418, 450, 481), (436, 437, 469, 468), (423, 424, 456, 455), (437, 438, 470, 469), (424, 425, 457, 456), (438, 439, 471, 470), (425, 426, 458, 457), (439, 440, 472, 471), (426, 427, 459, 458), (440, 441, 473, 472), (427, 428, 460, 459), (441, 442, 474, 473), (428, 429, 461, 460), (442, 443, 475, 474), (429, 430, 462, 461), (443, 444, 476, 475), (430, 431, 463, 462), (444, 445, 477, 476), (431, 432, 464, 463), (418, 419, 451, 450), (445, 446, 478, 477), (432, 433, 465, 464), (419, 420, 452, 451), (446, 447, 479, 478), (433, 434, 466, 465), (420, 421, 453, 452), (447, 448, 480, 479), (434, 435, 467, 466), (421, 422, 454, 453), (448, 449, 481, 480), (435, 436, 468, 467), (462, 463, 495, 494), (482, 484, 485, 486, 487, 488, 489, 490, 491, 492, 493, 494, 495, 496, 497, 498, 499, 500, 501, 502, 503, 504, 505, 506, 507, 508, 509, 510, 511, 512, 513, 483), (476, 477, 509, 508), (463, 464, 496, 495), (450, 451, 482, 483), (477, 478, 510, 509), (464, 465, 497, 496), (451, 452, 484, 482), (478, 479, 511, 510), (465, 466, 498, 497), (452, 453, 485, 484), (479, 480, 512, 511), (466, 467, 499, 498), (453, 454, 486, 485), (480, 481, 513, 512), (467, 468, 500, 499), (454, 455, 487, 486), (481, 450, 483, 513), (468, 469, 501, 500), (455, 456, 488, 487), (469, 470, 502, 501), (456, 457, 489, 488), (470, 471, 503, 502), (457, 458, 490, 489), (471, 472, 504, 503), (458, 459, 491, 490), (472, 473, 505, 504), (459, 460, 492, 491), (473, 474, 506, 505), (460, 461, 493, 492), (474, 475, 507, 506), (461, 462, 494, 493), (475, 476, 508, 507), (527, 528, 592, 591), (553, 554, 618, 617), (314, 315, 565, 564), (288, 289, 539, 538), (315, 316, 566, 565), (289, 290, 540, 539), (316, 317, 567, 566), (290, 291, 541, 540), (265, 264, 514, 515), (317, 318, 568, 567), (291, 292, 542, 541), (264, 266, 516, 514), (318, 319, 569, 568), (292, 293, 543, 542), (266, 267, 517, 516), (319, 320, 570, 569), (293, 294, 544, 543), (267, 268, 518, 517), (320, 321, 571, 570), (294, 295, 545, 544), (268, 269, 519, 518), (321, 322, 572, 571), (295, 265, 515, 545), (269, 270, 520, 519), (322, 323, 573, 572), (297, 296, 546, 547), (270, 271, 521, 520), (323, 324, 574, 573), (296, 298, 548, 546), (271, 272, 522, 521), (324, 325, 575, 574), (298, 299, 549, 548), (272, 273, 523, 522), (325, 326, 576, 575), (299, 300, 550, 549), (273, 274, 524, 523), (326, 327, 577, 576), (300, 301, 551, 550), (274, 275, 525, 524), (327, 297, 547, 577), (301, 302, 552, 551), (275, 276, 526, 525), (302, 303, 553, 552), (276, 277, 527, 526), (303, 304, 554, 553), (277, 278, 528, 527), (304, 305, 555, 554), (278, 279, 529, 528), (305, 306, 556, 555), (279, 280, 530, 529), (306, 307, 557, 556), (280, 281, 531, 530), (307, 308, 558, 557), (281, 282, 532, 531), (308, 309, 559, 558), (282, 283, 533, 532), (309, 310, 560, 559), (283, 284, 534, 533), (310, 311, 561, 560), (284, 285, 535, 534), (311, 312, 562, 561), (285, 286, 536, 535), (312, 313, 563, 562), (286, 287, 537, 536), (578, 580, 581, 582, 583, 584, 585, 586, 587, 588, 589, 590, 591, 592, 593, 594, 595, 596, 597, 598, 599, 600, 601, 602, 603, 604, 605, 606, 607, 608, 609, 579), (610, 612, 613, 614, 615, 616, 617, 618, 619, 620, 621, 622, 623, 624, 625, 626, 627, 628, 629, 630, 631, 632, 633, 634, 635, 636, 637, 638, 639, 640, 641, 611), (554, 555, 619, 618), (528, 529, 593, 592), (555, 556, 620, 619), (529, 530, 594, 593), (556, 557, 621, 620), (530, 531, 595, 594), (557, 558, 622, 621), (531, 532, 596, 595), (558, 559, 623, 622), (532, 533, 597, 596), (559, 560, 624, 623), (533, 534, 598, 597), (560, 561, 625, 624), (534, 535, 599, 598), (561, 562, 626, 625), (535, 536, 600, 599), (562, 563, 627, 626), (536, 537, 601, 600), (563, 564, 628, 627), (537, 538, 602, 601), (564, 565, 629, 628), (538, 539, 603, 602), (565, 566, 630, 629), (539, 540, 604, 603), (566, 567, 631, 630), (540, 541, 605, 604), (515, 514, 578, 579), (567, 568, 632, 631), (541, 542, 606, 605), (514, 516, 580, 578), (568, 569, 633, 632), (542, 543, 607, 606), (516, 517, 581, 580), (569, 570, 634, 633), (543, 544, 608, 607), (517, 518, 582, 581), (570, 571, 635, 634), (544, 545, 609, 608), (518, 519, 583, 582), (571, 572, 636, 635), (545, 515, 579, 609), (519, 520, 584, 583), (572, 573, 637, 636), (547, 546, 610, 611), (520, 521, 585, 584), (573, 574, 638, 637), (546, 548, 612, 610), (521, 522, 586, 585), (574, 575, 639, 638), (548, 549, 613, 612), (522, 523, 587, 586), (575, 576, 640, 639), (549, 550, 614, 613), (523, 524, 588, 587), (576, 577, 641, 640), (550, 551, 615, 614), (524, 525, 589, 588), (577, 547, 611, 641), (551, 552, 616, 615), (525, 526, 590, 589), (552, 553, 617, 616), (526, 527, 591, 590), (643, 642, 755, 756), (668, 669, 781, 779), (695, 694, 806, 808), (642, 644, 754, 755), (669, 667, 780, 781), (694, 696, 807, 806), (667, 666, 778, 780), (692, 693, 805, 803), (666, 668, 779, 778), (693, 691, 804, 805), (664, 665, 777, 775), (691, 690, 802, 804), (665, 663, 776, 777), (690, 692, 803, 802), (699, 700, 701, 698), (702, 704, 705, 703), (706, 708, 709, 707), (710, 712, 713, 711), (714, 716, 717, 715), (718, 720, 721, 719), (722, 724, 725, 723), (726, 728, 729, 727), (730, 732, 733, 731), (734, 736, 737, 735), (738, 740, 741, 739), (742, 744, 745, 743), (746, 748, 749, 747), (750, 752, 753, 751), (687, 689, 745, 744), (664, 662, 718, 719), (689, 688, 743, 745), (662, 663, 720, 718), (692, 690, 746, 747), (663, 665, 721, 720), (690, 691, 748, 746), (665, 664, 719, 721), (691, 693, 749, 748), (668, 666, 722, 723), (693, 692, 747, 749), (666, 667, 724, 722), (696, 694, 750, 751), (667, 669, 725, 724), (644, 642, 699, 698), (694, 695, 752, 750), (669, 668, 723, 725), (642, 643, 700, 699), (695, 697, 753, 752), (672, 670, 726, 727), (643, 645, 701, 700), (697, 696, 751, 753), (670, 671, 728, 726), (645, 644, 698, 701), (671, 673, 729, 728), (648, 646, 702, 703), (673, 672, 727, 729), (646, 647, 704, 702), (676, 674, 730, 731), (647, 649, 705, 704), (674, 675, 732, 730), (649, 648, 703, 705), (675, 677, 733, 732), (652, 650, 706, 707), (677, 676, 731, 733), (650, 651, 708, 706), (680, 678, 734, 735), (651, 653, 709, 708), (678, 679, 736, 734), (653, 652, 707, 709), (679, 681, 737, 736), (656, 654, 710, 711), (681, 680, 735, 737), (654, 655, 712, 710), (684, 682, 738, 739), (655, 657, 713, 712), (682, 683, 740, 738), (657, 656, 711, 713), (683, 685, 741, 740), (660, 658, 714, 715), (685, 684, 739, 741), (658, 659, 716, 714), (688, 686, 742, 743), (659, 661, 717, 716), (686, 687, 744, 742), (661, 660, 715, 717), (755, 756, 757, 754), (758, 760, 761, 759), (762, 764, 765, 763), (766, 768, 769, 767), (770, 772, 773, 771), (774, 776, 777, 775), (778, 780, 781, 779), (782, 784, 785, 783), (786, 788, 789, 787), (790, 792, 793, 791), (794, 796, 797, 795), (798, 800, 801, 799), (802, 804, 805, 803), (806, 808, 809, 807), (697, 695, 808, 809), (670, 672, 783, 782), (645, 643, 756, 757), (696, 697, 809, 807), (671, 670, 782, 784), (644, 645, 757, 754), (673, 671, 784, 785), (646, 648, 759, 758), (672, 673, 785, 783), (647, 646, 758, 760), (674, 676, 787, 786), (649, 647, 760, 761), (675, 674, 786, 788), (648, 649, 761, 759), (677, 675, 788, 789), (650, 652, 763, 762), (676, 677, 789, 787), (651, 650, 762, 764), (678, 680, 791, 790), (653, 651, 764, 765), (679, 678, 790, 792), (652, 653, 765, 763), (681, 679, 792, 793), (654, 656, 767, 766), (680, 681, 793, 791), (655, 654, 766, 768), (682, 684, 795, 794), (657, 655, 768, 769), (683, 682, 794, 796), (656, 657, 769, 767), (685, 683, 796, 797), (658, 660, 771, 770), (684, 685, 797, 795), (659, 658, 770, 772), (686, 688, 799, 798), (661, 659, 772, 773), (687, 686, 798, 800), (660, 661, 773, 771), (689, 687, 800, 801), (662, 664, 775, 774), (688, 689, 801, 799), (663, 662, 774, 776)])
me_cube.polygons.foreach_set('material_index', [1, 1, 1, 1, 1, 1, 1, 1, 1, 1, 1, 1, 1, 1, 1, 1, 1, 1, 4, 4, 4, 0, 4, 4, 4, 4, 4, 4, 0, 4, 4, 4, 4, 4, 4, 1, 4, 4, 4, 4, 4, 4, 1, 4, 4, 4, 2, 2, 2, 2, 2, 2, 2, 2, 2, 2, 2, 2, 2, 2, 2, 2, 2, 2, 2, 2, 2, 2, 2, 2, 2, 2, 2, 2, 2, 2, 2, 2, 2, 2, 2, 2, 2, 2, 2, 2, 2, 2, 2, 2, 2, 2, 2, 2, 2, 2, 2, 2, 2, 2, 2, 2, 2, 2, 2, 2, 2, 2, 2, 2, 2, 2, 2, 2, 2, 2, 2, 2, 2, 2, 2, 2, 2, 2, 2, 2, 2, 2, 2, 2, 2, 2, 2, 2, 2, 2, 2, 2, 2, 2, 2, 2, 2, 2, 2, 2, 2, 2, 2, 2, 2, 2, 2, 2, 2, 2, 2, 2, 2, 2, 2, 2, 2, 2, 2, 2, 2, 2, 2, 2, 2, 2, 2, 2, 2, 2, 2, 2, 2, 2, 2, 2, 2, 2, 2, 2, 2, 2, 2, 2, 2, 2, 2, 2, 2, 2, 2, 2, 2, 2, 2, 2, 2, 2, 2, 2, 2, 2, 2, 2, 2, 2, 2, 2, 2, 2, 2, 2, 2, 2, 2, 2, 2, 2, 2, 2, 2, 2, 2, 2, 2, 2, 2, 2, 2, 2, 2, 2, 2, 2, 1, 1, 1, 1, 1, 1, 1, 1, 1, 1, 1, 1, 1, 1, 1, 1, 0, 1, 1, 1, 1, 1, 1, 1, 1, 1, 1, 1, 1, 1, 1, 1, 0, 0, 0, 0, 0, 0, 0, 0, 0, 0, 0, 0, 0, 0, 0, 0, 5, 0, 0, 0, 0, 0, 0, 0, 0, 0, 0, 0, 0, 0, 0, 0, 2, 2, 2, 2, 2, 2, 2, 2, 2, 2, 2, 2, 2, 2, 0, 2, 2, 2, 2, 2, 2, 2, 2, 2, 2, 2, 2, 2, 2, 0, 2, 0, 2, 0, 2, 2, 0, 2, 2, 0, 2, 2, 0, 2, 2, 0, 2, 2, 2, 2, 2, 2, 2, 2, 2, 2, 2, 2, 2, 2, 2, 2, 2, 2, 2, 2, 2, 2, 2, 2, 2, 2, 2, 2, 2, 2, 2, 2, 2, 2, 2, 2, 2, 2, 2, 2, 2, 2, 2, 2, 2, 2, 2, 2, 2, 2, 2, 2, 2, 2, 2, 2, 2, 2, 2, 2, 2, 2, 2, 2, 2, 2, 2, 2, 2, 2, 2, 2, 2, 2, 2, 2, 2, 2, 2, 2, 2, 2, 2, 2, 2, 2, 2, 2, 2, 2, 2, 2, 2, 2, 2, 2, 2, 2, 2, 2, 2, 2, 2, 2, 2, 2, 2, 2, 2, 2, 2, 2, 2, 2, 2, 2, 2, 2, 2, 2, 2, 2, 2, 2, 2, 2, 2, 2, 2, 2, 2, 2, 2, 2, 2, 2, 2, 2, 2, 2, 2, 2, 2, 2, 2, 2, 2, 2, 2, 2, 2, 2, 2, 2, 2, 2, 2, 2, 2, 2, 2, 2, 0, 0, 0, 0, 0, 0, 0, 0, 0, 0, 0, 0, 0, 0, 0, 0, 0, 0, 0, 0, 0, 0, 0, 0, 0, 0, 0, 0, 0, 0, 0, 0, 0, 0, 0, 0, 0, 0, 0, 0, 0, 0, 0, 0, 0, 0, 0, 0, 0, 0, 0, 0, 0, 0, 0, 0, 0, 0, 0, 0, 0, 0, 0, 0, 0, 0, 0, 0, 0, 0, 0, 0, 0, 0, 0, 0, 0, 0, 0, 0, 0, 0, 0, 0, 0, 0, 0, 0, 0, 0, 0, 0, 0, 0, 0, 0, 0, 0, 0, 0, 0, 0, 0, 0, 0, 0, 0, 0, 0, 0, 0, 0, 0, 0, 0, 0, 0, 0, 0, 0, 0, 0, 0, 0, 0, 0, 0, 0, 0, 0, 0, 0, 0, 0, 0, 0, 0, 0, 0, 0])
_uv = me_cube.uv_layers.new(name='UVMap')
_uv.uv.foreach_set('vector', [0.125, 0.5372, 0.375, 0.5372, 0.375, 0.7128, 0.125, 0.7128, 0.375, 0.03717, 0.38, 0.01859, 0.3936, 0.00498, 0.4122, 0.0, 0.5878, 0.0, 0.6064, 0.00498, 0.62, 0.01859, 0.625, 0.03717, 0.625, 0.2128, 0.62, 0.2314, 0.6064, 0.245, 0.5878, 0.25, 0.4122, 0.25, 0.3936, 0.245, 0.38, 0.2314, 0.375, 0.2128, 0.4122, 0.75, 0.5878, 0.75, 0.5878, 1.0, 0.4122, 1.0, 0.625, 0.5372, 0.875, 0.5372, 0.875, 0.7128, 0.625, 0.7128, 0.625, 0.75, 0.6064, 0.75, 0.6064, 0.75, 0.625, 0.75, 0.375, 0.5372, 0.125, 0.5372, 0.125, 0.5186, 0.375, 0.5186, 0.375, 0.5186, 0.125, 0.5186, 0.125, 0.5, 0.375, 0.5, 0.3936, 0.5, 0.3936, 0.25, 0.4122, 0.25, 0.4122, 0.5, 0.625, 0.7128, 0.875, 0.7128, 0.875, 0.7314, 0.625, 0.7314, 0.625, 0.75, 0.625, 1.0, 0.6064, 1.0, 0.6064, 0.75, 0.6064, 0.75, 0.6064, 1.0, 0.5878, 1.0, 0.5878, 0.75, 0.125, 0.7128, 0.375, 0.7128, 0.375, 0.7314, 0.125, 0.7314, 0.125, 0.7314, 0.375, 0.7314, 0.375, 0.75, 0.125, 0.75, 0.3936, 1.0, 0.3936, 0.75, 0.4122, 0.75, 0.4122, 1.0, 0.875, 0.5372, 0.625, 0.5372, 0.625, 0.5186, 0.875, 0.5186, 0.625, 0.25, 0.625, 0.5, 0.6064, 0.5, 0.6064, 0.25, 0.6064, 0.25, 0.6064, 0.5, 0.5878, 0.5, 0.5878, 0.25, 0.4122, 0.25, 0.5878, 0.25, 0.5878, 0.5, 0.4122, 0.5, 1.0, 0.5, 1.0, 1.0, 0.8, 1.0, 0.8, 0.5, 0.8, 0.5, 0.8, 1.0, 0.6, 1.0, 0.6, 0.5, 0.6, 0.5, 0.6, 1.0, 0.4, 1.0, 0.4, 0.5, 0.4783, 0.3242, 0.25, 0.49, 0.02175, 0.3242, 0.1089, 0.05584, 0.3911, 0.05584, 0.4, 0.5, 0.4, 1.0, 0.2, 1.0, 0.2, 0.5, 0.2, 0.5, 0.2, 1.0, 2.98e-08, 1.0, 2.98e-08, 0.5, 0.75, 0.49, 0.9783, 0.3242, 0.8911, 0.05584, 0.6089, 0.05584, 0.5217, 0.3242, 1.0, 0.5, 1.0, 1.0, 0.8, 1.0, 0.8, 0.5, 0.8, 0.5, 0.8, 1.0, 0.6, 1.0, 0.6, 0.5, 0.6, 0.5, 0.6, 1.0, 0.4, 1.0, 0.4, 0.5, 0.4783, 0.3242, 0.25, 0.49, 0.02175, 0.3242, 0.1089, 0.05584, 0.3911, 0.05584, 0.4, 0.5, 0.4, 1.0, 0.2, 1.0, 0.2, 0.5, 0.2, 0.5, 0.2, 1.0, 2.98e-08, 1.0, 2.98e-08, 0.5, 0.75, 0.49, 0.9783, 0.3242, 0.8911, 0.05584, 0.6089, 0.05584, 0.5217, 0.3242, 1.0, 0.5, 1.0, 1.0, 0.8, 1.0, 0.8, 0.5, 0.8, 0.5, 0.8, 1.0, 0.6, 1.0, 0.6, 0.5, 0.6, 0.5, 0.6, 1.0, 0.4, 1.0, 0.4, 0.5, 0.4783, 0.3242, 0.25, 0.49, 0.02175, 0.3242, 0.1089, 0.05584, 0.3911, 0.05584, 0.4, 0.5, 0.4, 1.0, 0.2, 1.0, 0.2, 0.5, 0.2, 0.5, 0.2, 1.0, 2.98e-08, 1.0, 2.98e-08, 0.5, 0.75, 0.49, 0.9783, 0.3242, 0.8911, 0.05584, 0.6089, 0.05584, 0.5217, 0.3242, 1.0, 0.5, 1.0, 1.0, 0.8, 1.0, 0.8, 0.5, 0.8, 0.5, 0.8, 1.0, 0.6, 1.0, 0.6, 0.5, 0.6, 0.5, 0.6, 1.0, 0.4, 1.0, 0.4, 0.5, 0.4783, 0.3242, 0.25, 0.49, 0.02175, 0.3242, 0.1089, 0.05584, 0.3911, 0.05584, 0.4, 0.5, 0.4, 1.0, 0.2, 1.0, 0.2, 0.5, 0.2, 0.5, 0.2, 1.0, 2.98e-08, 1.0, 2.98e-08, 0.5, 0.75, 0.49, 0.9783, 0.3242, 0.8911, 0.05584, 0.6089, 0.05584, 0.5217, 0.3242, 0.0, 0.0, 0.0, 0.0, 0.0, 0.0, 0.0, 0.0, 0.0, 0.0, 0.0, 0.0, 0.0, 0.0, 0.0, 0.0, 0.0, 0.0, 0.0, 0.0, 0.0, 0.0, 0.0, 0.0, 0.0, 0.0, 0.0, 0.0, 0.0, 0.0, 0.0, 0.0, 0.0, 0.0, 0.0, 0.0, 0.0, 0.0, 0.0, 0.0, 0.0, 0.0, 0.0, 0.0, 0.0, 0.0, 0.0, 0.0, 0.0, 0.0, 0.0, 0.0, 0.0, 0.0, 0.0, 0.0, 0.0, 0.0, 0.0, 0.0, 0.0, 0.0, 0.0, 0.0, 0.0, 0.0, 0.0, 0.0, 0.0, 0.0, 0.0, 0.0, 0.0, 0.0, 0.0, 0.0, 0.0, 0.0, 0.0, 0.0, 0.0, 0.0, 0.0, 0.0, 0.0, 0.0, 0.0, 0.0, 0.0, 0.0, 0.0, 0.0, 0.0, 0.0, 0.0, 0.0, 0.0, 0.0, 0.0, 0.0, 0.0, 0.0, 0.0, 0.0, 0.0, 0.0, 0.0, 0.0, 0.0, 0.0, 0.0, 0.0, 0.0, 0.0, 0.0, 0.0, 0.0, 0.0, 0.0, 0.0, 0.0, 0.0, 0.0, 0.0, 0.0, 0.0, 0.0, 0.0, 0.0, 0.0, 0.0, 0.0, 0.0, 0.0, 0.0, 0.0, 0.0, 0.0, 0.0, 0.0, 0.0, 0.0, 0.0, 0.0, 0.0, 0.0, 0.0, 0.0, 0.0, 0.0, 0.0, 0.0, 0.0, 0.0, 0.0, 0.0, 0.0, 0.0, 0.0, 0.0, 0.0, 0.0, 0.0, 0.0, 0.0, 0.0, 0.0, 0.0, 0.0, 0.0, 0.0, 0.0, 0.0, 0.0, 0.0, 0.0, 0.0, 0.0, 0.0, 0.0, 0.0, 0.0, 0.0, 0.0, 0.0, 0.0, 0.0, 0.0, 0.0, 0.0, 0.0, 0.0, 0.0, 0.0, 0.0, 0.0, 0.0, 0.0, 0.0, 0.0, 0.0, 0.0, 0.0, 0.0, 0.0, 0.0, 0.0, 0.0, 0.0, 0.0, 0.0, 0.0, 0.0, 0.0, 0.0, 0.0, 0.0, 0.0, 0.0, 0.0, 0.0, 0.0, 0.0, 0.0, 0.0, 0.0, 0.0, 0.0, 0.0, 0.0, 0.0, 0.0, 0.0, 0.0, 0.0, 0.0, 0.0, 0.0, 0.0, 0.0, 0.0, 0.0, 0.0, 0.0, 0.0, 0.0, 0.0, 0.0, 0.0, 0.0, 0.0, 0.0, 0.0, 0.0, 0.0, 0.0, 0.0, 0.0, 0.0, 0.0, 0.0, 0.0, 0.0, 0.0, 0.0, 0.0, 0.0, 0.0, 0.0, 0.0, 0.0, 0.0, 0.0, 0.0, 0.0, 0.0, 0.0, 0.0, 0.0, 0.0, 0.0, 0.0, 0.0, 0.0, 0.0, 0.0, 0.0, 0.0, 0.0, 0.0, 0.0, 0.0, 0.0, 0.0, 0.0, 0.0, 0.0, 0.0, 0.0, 0.0, 0.0, 0.0, 0.0, 0.0, 0.0, 0.0, 0.0, 0.0, 0.0, 0.0, 0.0, 0.0, 0.0, 0.0, 0.0, 0.0, 0.0, 0.0, 0.0, 0.0, 0.0, 0.0, 0.0, 0.0, 0.0, 0.0, 0.0, 0.0, 0.0, 0.0, 0.0, 0.0, 0.0, 0.0, 0.0, 0.0, 0.0, 0.0, 0.0, 0.0, 0.0, 0.0, 0.0, 0.0, 0.0, 0.0, 0.0, 0.0, 0.0, 0.0, 0.0, 0.0, 0.0, 0.0, 0.0, 0.0, 0.0, 0.0, 0.0, 0.0, 0.0, 0.0, 0.0, 0.0, 0.0, 0.0, 0.0, 0.0, 0.0, 0.0, 0.0, 0.0, 0.0, 0.0, 0.0, 0.0, 0.0, 0.0, 0.0, 0.0, 0.0, 0.0, 0.0, 0.0, 0.0, 0.0, 0.0, 0.0, 0.0, 0.0, 0.0, 0.0, 0.0, 0.0, 0.0, 0.0, 0.0, 0.0, 0.0, 0.0, 0.0, 0.0, 0.0, 0.0, 0.0, 0.0, 0.0, 0.0, 0.0, 0.0, 0.0, 0.0, 0.0, 0.0, 0.0, 0.0, 0.0, 0.0, 0.0, 0.0, 0.0, 0.0, 0.0, 0.0, 0.0, 0.0, 0.0, 0.0, 0.0, 0.0, 0.0, 0.0, 0.0, 0.0, 0.0, 0.0, 0.0, 0.0, 0.0, 0.0, 0.0, 0.0, 0.0, 0.0, 0.0, 0.0, 0.0, 0.0, 0.0, 0.0, 0.0, 0.0, 0.0, 0.0, 0.0, 0.0, 0.0, 0.0, 0.0, 0.0, 0.0, 0.0, 0.0, 0.0, 0.0, 0.0, 0.0, 0.0, 0.0, 0.0, 0.0, 0.0, 0.0, 0.0, 0.0, 0.0, 0.0, 0.0, 0.0, 0.0, 0.0, 0.0, 0.0, 0.0, 0.0, 0.0, 0.0, 0.0, 0.0, 0.0, 0.0, 0.0, 0.0, 0.0, 0.0, 0.0, 0.0, 0.0, 0.0, 0.0, 0.0, 0.0, 0.0, 0.0, 0.0, 0.0, 0.0, 0.0, 0.0, 0.0, 0.0, 0.0, 0.0, 0.0, 0.0, 0.0, 0.0, 0.0, 0.0, 0.0, 0.0, 0.0, 0.0, 0.0, 0.0, 0.0, 0.0, 0.0, 0.0, 0.0, 0.0, 0.0, 0.0, 0.0, 0.0, 0.0, 0.0, 0.0, 0.0, 0.0, 0.0, 0.0, 0.0, 0.0, 0.0, 0.0, 0.0, 0.0, 0.0, 0.0, 0.0, 0.0, 0.0, 0.0, 0.0, 0.0, 0.0, 0.0, 0.0, 0.0, 0.0, 0.0, 0.0, 0.0, 0.0, 0.0, 0.0, 0.0, 0.0, 0.0, 0.0, 0.0, 0.0, 0.0, 0.0, 0.0, 0.0, 0.0, 0.0, 0.0, 0.0, 0.0, 0.0, 0.0, 0.0, 0.0, 0.0, 0.0, 0.0, 0.0, 0.0, 0.0, 0.0, 0.0, 0.0, 0.0, 0.0, 0.0, 0.0, 0.0, 0.0, 0.0, 0.0, 0.0, 0.0, 0.0, 0.0, 0.0, 0.0, 0.0, 0.0, 0.0, 0.0, 0.0, 0.0, 0.0, 0.0, 0.0, 0.0, 0.0, 0.0, 0.0, 0.0, 0.0, 0.0, 0.0, 0.0, 0.0, 0.0, 0.0, 0.0, 0.0, 0.0, 0.0, 0.0, 0.0, 0.0, 0.0, 0.0, 0.0, 0.0, 0.0, 0.0, 0.0, 0.0, 0.0, 0.0, 0.0, 0.0, 0.0, 0.0, 0.0, 0.0, 0.0, 0.0, 0.0, 0.0, 0.0, 0.0, 0.0, 0.0, 0.0, 0.0, 0.0, 0.0, 0.0, 0.0, 0.0, 0.0, 0.0, 0.0, 0.0, 0.0, 0.0, 0.0, 0.0, 0.0, 0.0, 0.0, 0.0, 0.0, 0.0, 0.0, 0.0, 0.0, 0.0, 0.0, 0.0, 0.0, 0.0, 0.0, 0.0, 0.0, 0.0, 0.0, 0.0, 0.0, 0.0, 0.0, 0.0, 0.0, 0.0, 0.0, 0.0, 0.0, 0.0, 0.0, 0.0, 0.0, 0.0, 0.0, 0.0, 0.0, 0.0, 0.0, 0.0, 0.0, 0.0, 0.0, 0.0, 0.0, 0.0, 0.0, 0.0, 0.0, 0.0, 0.0, 0.0, 0.0, 0.0, 0.0, 0.0, 0.0, 0.0, 0.0, 0.0, 0.0, 0.0, 0.0, 0.0, 0.0, 0.0, 0.0, 0.0, 0.0, 0.0, 0.0, 0.0, 0.0, 0.0, 0.0, 0.0, 0.0, 0.0, 0.0, 0.0, 0.0, 0.0, 0.0, 0.0, 0.0, 0.0, 0.0, 0.0, 0.0, 0.0, 0.0, 0.0, 0.0, 0.0, 0.0, 0.0, 0.0, 0.0, 0.0, 0.0, 0.0, 0.0, 0.0, 0.0, 0.0, 0.0, 0.0, 0.0, 0.0, 0.0, 0.0, 0.0, 0.0, 0.0, 0.0, 0.0, 0.0, 0.0, 0.0, 0.0, 0.0, 0.0, 0.0, 0.0, 0.0, 0.0, 0.0, 0.0, 0.0, 0.0, 0.0, 0.0, 0.0, 0.0, 0.0, 0.0, 0.0, 0.0, 0.0, 0.0, 0.0, 0.0, 0.0, 0.0, 0.0, 0.0, 0.0, 0.0, 0.0, 0.0, 0.0, 0.0, 0.0, 0.0, 0.0, 0.0, 0.0, 0.0, 0.0, 0.0, 0.0, 0.0, 0.0, 0.0, 0.0, 0.0, 0.0, 0.0, 0.0, 0.0, 0.0, 0.0, 0.0, 0.0, 0.0, 0.0, 0.0, 0.0, 0.0, 0.0, 0.0, 0.0, 0.0, 0.0, 0.0, 0.0, 0.0, 0.0, 0.0, 0.0, 0.0, 0.0, 0.0, 0.0, 0.0, 0.0, 0.0, 0.0, 0.0, 0.0, 0.0, 0.0, 0.0, 0.0, 0.0, 0.0, 0.0, 0.0, 0.0, 0.0, 0.0, 0.0, 0.0, 0.0, 0.0, 0.0, 0.0, 0.0, 0.0, 0.0, 0.0, 0.0, 0.0, 0.0, 0.0, 0.0, 0.0, 0.0, 0.0, 0.0, 0.0, 0.0, 0.0, 0.0, 0.0, 0.0, 0.0, 0.0, 0.0, 0.0, 0.0, 0.0, 0.0, 0.0, 0.0, 0.0, 0.0, 0.0, 0.0, 0.0, 0.0, 0.0, 0.0, 0.0, 0.0, 0.0, 0.0, 0.0, 0.0, 0.0, 0.0, 0.0, 0.0, 0.0, 0.0, 0.0, 0.0, 0.0, 0.0, 0.0, 0.0, 0.0, 0.0, 0.0, 0.0, 0.0, 0.0, 0.0, 0.0, 0.0, 0.0, 0.0, 0.0, 0.0, 0.0, 0.0, 0.0, 0.0, 0.0, 0.0, 0.0, 0.0, 0.0, 0.0, 0.0, 0.0, 0.0, 0.0, 0.0, 0.0, 0.0, 0.0, 0.0, 0.0, 0.0, 0.0, 0.0, 0.0, 0.0, 0.0, 0.0, 0.0, 0.0, 0.0, 0.0, 0.0, 0.0, 0.0, 0.0, 0.0, 0.0, 0.0, 0.0, 0.0, 0.0, 0.0, 0.0, 0.0, 0.0, 0.0, 0.0, 0.0, 0.0, 0.0, 0.0, 0.0, 0.0, 0.0, 0.0, 0.0, 0.0, 0.0, 0.0, 0.0, 0.0, 0.0, 0.0, 0.0, 0.0, 0.0, 0.0, 0.0, 0.0, 0.0, 0.0, 0.0, 0.0, 0.0, 0.0, 0.0, 0.0, 0.0, 0.0, 0.0, 0.0, 0.0, 0.0, 0.0, 0.0, 0.0, 0.0, 0.0, 0.0, 0.0, 0.0, 0.0, 0.0, 0.0, 0.0, 0.0, 0.0, 0.0, 0.0, 0.0, 0.0, 0.0, 0.0, 0.0, 0.0, 0.0, 0.0, 0.0, 0.0, 0.0, 0.0, 0.0, 0.0, 0.0, 0.0, 0.0, 0.0, 0.0, 0.0, 0.0, 0.0, 0.0, 0.0, 0.0, 0.0, 0.0, 0.0, 0.0, 0.0, 0.0, 0.0, 0.0, 0.0, 0.0, 0.0, 0.0, 0.0, 0.0, 0.0, 0.0, 0.0, 0.0, 0.0, 0.0, 0.0, 0.0, 0.0, 0.0, 0.0, 0.0, 0.0, 0.0, 0.0, 0.0, 0.0, 0.0, 0.0, 0.0, 0.0, 0.0, 0.0, 0.0, 0.0, 0.0, 0.0, 0.0, 0.0, 0.0, 0.0, 0.0, 0.0, 0.0, 0.0, 0.0, 0.0, 0.0, 0.0, 0.0, 0.0, 0.0, 0.0, 0.0, 0.0, 0.0, 0.0, 0.0, 0.0, 0.0, 0.0, 0.0, 0.0, 0.0, 0.0, 0.0, 0.0, 0.0, 0.0, 0.0, 0.0, 0.0, 0.0, 0.0, 0.0, 0.0, 0.0, 0.0, 0.0, 0.0, 0.0, 0.0, 0.0, 0.0, 0.0, 0.0, 0.0, 0.0, 0.0, 0.0, 0.0, 0.0, 0.0, 0.0, 0.0, 0.0, 0.0, 0.0, 0.0, 0.0, 0.0, 0.0, 0.0, 0.0, 0.0, 0.0, 0.0, 0.0, 0.0, 0.0, 0.0, 0.0, 0.0, 0.0, 0.0, 0.0, 0.0, 0.0, 0.0, 0.0, 0.0, 0.0, 0.0, 0.0, 0.0, 0.0, 0.0, 0.0, 0.0, 0.0, 0.0, 0.0, 0.0, 0.0, 0.0, 0.0, 0.0, 0.0, 0.0, 0.0, 0.0, 0.0, 0.0, 0.0, 0.0, 0.0, 0.0, 0.0, 0.0, 0.0, 0.0, 0.0, 0.0, 0.0, 0.0, 0.0, 0.0, 0.0, 0.0, 0.0, 0.0, 0.0, 0.0, 0.0, 0.0, 0.0, 0.0, 0.0, 0.0, 0.0, 0.0, 0.0, 0.0, 0.0, 0.0, 0.0, 0.0, 0.0, 0.0, 0.0, 0.0, 0.0, 0.0, 0.0, 0.0, 0.0, 0.0, 0.0, 0.0, 0.0, 0.0, 0.0, 0.0, 0.0, 0.0, 0.0, 0.0, 0.0, 0.0, 0.0, 0.0, 0.0, 0.0, 0.0, 0.0, 0.0, 0.0, 0.0, 0.0, 0.0, 0.0, 0.0, 0.0, 0.0, 0.0, 0.0, 0.0, 0.0, 0.0, 0.0, 0.0, 0.0, 0.0, 0.0, 0.0, 0.0, 0.0, 0.0, 0.0, 0.0, 0.0, 0.0, 0.0, 0.0, 0.0, 0.0, 0.0, 0.0, 0.0, 0.0, 0.0, 0.0, 0.0, 0.0, 0.0, 0.0, 0.0, 0.0, 0.0, 0.0, 0.0, 0.0, 0.0, 0.0, 0.0, 0.0, 0.0, 0.0, 0.0, 0.0, 0.0, 0.0, 0.0, 0.0, 0.0, 0.0, 0.0, 0.0, 0.0, 0.0, 0.0, 0.0, 0.0, 0.0, 0.0, 0.0, 0.0, 0.0, 0.0, 0.0, 0.0, 0.0, 0.0, 0.0, 0.0, 0.0, 0.0, 0.0, 0.0, 0.0, 0.0, 0.0, 0.0, 0.0, 0.0, 0.0, 0.0, 0.0, 0.0, 0.0, 0.0, 0.0, 0.0, 0.0, 0.0, 0.0, 0.0, 0.0, 0.0, 0.0, 0.0, 0.0, 0.0, 0.0, 0.0, 0.0, 0.0, 0.0, 0.0, 0.0, 0.0, 0.0, 0.0, 0.0, 0.0, 0.0, 0.0, 0.0, 0.0, 0.0, 0.0, 0.0, 0.0, 0.0, 0.0, 0.0, 0.0, 0.0, 0.0, 0.0, 0.0, 0.0, 0.0, 0.0, 0.0, 0.0, 0.0, 0.0, 0.0, 0.0, 0.0, 0.0, 0.0, 0.0, 0.0, 0.0, 0.0, 0.0, 0.0, 0.0, 0.0, 0.0, 0.0, 0.0, 0.0, 0.0, 0.0, 0.0, 0.0, 0.0, 0.0, 0.0, 0.0, 0.0, 0.0, 0.0, 0.0, 0.0, 0.0, 0.0, 0.0, 0.0, 0.0, 0.0, 0.0, 0.0, 0.0, 0.0, 0.0, 0.0, 0.0, 0.0, 0.0, 0.0, 0.0, 0.0, 0.0, 0.0, 0.0, 0.0, 0.0, 0.0, 0.0, 0.0, 0.0, 0.0, 0.0, 0.0, 0.0, 0.0, 0.0, 0.0, 0.0, 0.0, 0.0, 0.0, 0.0, 0.0, 0.0, 0.0, 0.0, 0.0, 0.0, 0.0, 0.0, 0.0, 0.0, 0.0, 0.0, 0.0, 0.0, 0.0, 0.0, 0.0, 0.0, 0.0, 0.0, 0.0, 0.0, 0.0, 0.0, 0.0, 0.0, 0.0, 0.0, 0.0, 0.0, 0.0, 0.0, 0.0, 0.0, 0.0, 0.0, 0.0, 0.0, 0.0, 0.0, 0.0, 0.0, 0.0, 0.0, 0.0, 0.0, 0.0, 0.375, 0.7128, 0.375, 0.5372, 0.375, 0.5372, 0.375, 0.7128, 0.5878, 0.75, 0.4122, 0.75, 0.4122, 0.75, 0.5878, 0.75, 0.3936, 0.5, 0.4122, 0.5, 0.4122, 0.5, 0.3936, 0.5, 0.375, 0.7314, 0.375, 0.7128, 0.375, 0.7128, 0.375, 0.7314, 0.375, 0.5372, 0.375, 0.5186, 0.375, 0.5186, 0.375, 0.5372, 0.5878, 0.5, 0.6064, 0.5, 0.6064, 0.5, 0.5878, 0.5, 0.6064, 0.75, 0.5878, 0.75, 0.5878, 0.75, 0.6064, 0.75, 0.625, 0.5186, 0.625, 0.5372, 0.625, 0.5372, 0.625, 0.5186, 0.625, 0.7128, 0.625, 0.7314, 0.625, 0.7314, 0.625, 0.7128, 0.375, 0.75, 0.375, 0.7314, 0.375, 0.7314, 0.375, 0.75, 0.4122, 0.5, 0.5878, 0.5, 0.5878, 0.5, 0.4122, 0.5, 0.375, 0.5186, 0.375, 0.5, 0.375, 0.5, 0.375, 0.5186, 0.375, 0.7128, 0.375, 0.5372, 0.375, 0.5372, 0.375, 0.7128, 0.6064, 0.5, 0.625, 0.5, 0.625, 0.5, 0.6064, 0.5, 0.4122, 0.75, 0.3936, 0.75, 0.3936, 0.75, 0.4122, 0.75, 0.625, 0.5372, 0.625, 0.7128, 0.625, 0.7128, 0.625, 0.5372, 0.625, 0.75, 0.6064, 0.75, 0.6064, 0.75, 0.625, 0.75, 0.375, 0.7314, 0.375, 0.7128, 0.375, 0.7128, 0.375, 0.7314, 0.625, 0.5372, 0.625, 0.7128, 0.625, 0.7128, 0.625, 0.5372, 0.375, 0.75, 0.375, 0.7314, 0.375, 0.7314, 0.375, 0.75, 0.375, 0.5372, 0.375, 0.5186, 0.375, 0.5186, 0.375, 0.5372, 0.5878, 0.75, 0.4122, 0.75, 0.4122, 0.75, 0.5878, 0.75, 0.4122, 0.75, 0.3936, 0.75, 0.3936, 0.75, 0.4122, 0.75, 0.375, 0.5186, 0.375, 0.5, 0.375, 0.5, 0.375, 0.5186, 0.625, 0.5186, 0.625, 0.5372, 0.625, 0.5372, 0.625, 0.5186, 0.3936, 0.5, 0.4122, 0.5, 0.4122, 0.5, 0.3936, 0.5, 0.6064, 0.5, 0.625, 0.5, 0.625, 0.5, 0.6064, 0.5, 0.625, 0.7128, 0.625, 0.7314, 0.625, 0.7314, 0.625, 0.7128, 0.5878, 0.5, 0.6064, 0.5, 0.6064, 0.5, 0.5878, 0.5, 0.625, 0.75, 0.6064, 0.75, 0.6064, 0.75, 0.625, 0.75, 0.4122, 0.5, 0.5878, 0.5, 0.5878, 0.5, 0.4122, 0.5, 0.6064, 0.75, 0.5878, 0.75, 0.5878, 0.75, 0.6064, 0.75, 0.625, 0.5186, 0.625, 0.5372, 0.625, 0.5372, 0.625, 0.5186, 0.4122, 0.5, 0.5878, 0.5, 0.5878, 0.5, 0.4122, 0.5, 0.6064, 0.75, 0.5878, 0.75, 0.5878, 0.75, 0.6064, 0.75, 0.375, 0.7128, 0.375, 0.5372, 0.375, 0.5372, 0.375, 0.7128, 0.375, 0.7314, 0.375, 0.7128, 0.375, 0.7128, 0.375, 0.7314, 0.625, 0.5372, 0.625, 0.7128, 0.625, 0.7128, 0.625, 0.5372, 0.375, 0.75, 0.375, 0.7314, 0.375, 0.7314, 0.375, 0.75, 0.375, 0.5372, 0.375, 0.5186, 0.375, 0.5186, 0.375, 0.5372, 0.5878, 0.75, 0.4122, 0.75, 0.4122, 0.75, 0.5878, 0.75, 0.4122, 0.75, 0.3936, 0.75, 0.3936, 0.75, 0.4122, 0.75, 0.375, 0.5186, 0.375, 0.5, 0.375, 0.5, 0.375, 0.5186, 0.625, 0.5186, 0.625, 0.5372, 0.625, 0.5372, 0.625, 0.5186, 0.3936, 0.5, 0.4122, 0.5, 0.4122, 0.5, 0.3936, 0.5, 0.6064, 0.5, 0.625, 0.5, 0.625, 0.5, 0.6064, 0.5, 0.625, 0.7128, 0.625, 0.7314, 0.625, 0.7314, 0.625, 0.7128, 0.5878, 0.5, 0.6064, 0.5, 0.6064, 0.5, 0.5878, 0.5, 0.375, 0.5372, 0.38, 0.5186, 0.3936, 0.505, 0.4122, 0.5, 0.5878, 0.5, 0.6064, 0.505, 0.62, 0.5186, 0.625, 0.5372, 0.625, 0.7128, 0.62, 0.7314, 0.6064, 0.745, 0.5878, 0.75, 0.4122, 0.75, 0.3936, 0.745, 0.38, 0.7314, 0.375, 0.7128, 0.3936, 0.5, 0.4122, 0.5, 0.4122, 0.5, 0.3936, 0.5, 0.6064, 0.5, 0.625, 0.5, 0.625, 0.5, 0.6064, 0.5, 0.625, 0.7128, 0.625, 0.7314, 0.625, 0.7314, 0.625, 0.7128, 0.5878, 0.5, 0.6064, 0.5, 0.6064, 0.5, 0.5878, 0.5, 0.625, 0.75, 0.6064, 0.75, 0.6064, 0.75, 0.625, 0.75, 0.4122, 0.5, 0.5878, 0.5, 0.5878, 0.5, 0.4122, 0.5, 0.6064, 0.75, 0.5878, 0.75, 0.5878, 0.75, 0.6064, 0.75, 0.375, 0.7128, 0.375, 0.5372, 0.375, 0.5372, 0.375, 0.7128, 0.375, 0.7314, 0.375, 0.7128, 0.375, 0.7128, 0.375, 0.7314, 0.625, 0.5372, 0.625, 0.7128, 0.625, 0.7128, 0.625, 0.5372, 0.375, 0.75, 0.375, 0.7314, 0.375, 0.7314, 0.375, 0.75, 0.375, 0.5372, 0.375, 0.5186, 0.375, 0.5186, 0.375, 0.5372, 0.5878, 0.75, 0.4122, 0.75, 0.4122, 0.75, 0.5878, 0.75, 0.4122, 0.75, 0.3936, 0.75, 0.3936, 0.75, 0.4122, 0.75, 0.375, 0.5186, 0.375, 0.5, 0.375, 0.5, 0.375, 0.5186, 1.0, 0.5, 1.0, 1.0, 0.9231, 1.0, 0.9231, 0.5, 0.9231, 0.5, 0.9231, 1.0, 0.8462, 1.0, 0.8462, 0.5, 0.8462, 0.5, 0.8462, 1.0, 0.7692, 1.0, 0.7692, 0.5, 0.7692, 0.5, 0.7692, 1.0, 0.6923, 1.0, 0.6923, 0.5, 0.6923, 0.5, 0.6923, 1.0, 0.6154, 1.0, 0.6154, 0.5, 0.6154, 0.5, 0.6154, 1.0, 0.5385, 1.0, 0.5385, 0.5, 0.5385, 0.5, 0.5385, 1.0, 0.4615, 1.0, 0.4615, 0.5, 0.4615, 0.5, 0.4615, 1.0, 0.3846, 1.0, 0.3846, 0.5, 0.3846, 0.5, 0.3846, 1.0, 0.3077, 1.0, 0.3077, 0.5, 0.3077, 0.5, 0.3077, 1.0, 0.2308, 1.0, 0.2308, 0.5, 0.2308, 0.5, 0.2308, 1.0, 0.1538, 1.0, 0.1538, 0.5, 0.3615, 0.4625, 0.25, 0.49, 0.1385, 0.4625, 0.05248, 0.3863, 0.01175, 0.2789, 0.0256, 0.1649, 0.09085, 0.07036, 0.1926, 0.01697, 0.3074, 0.01697, 0.4091, 0.07036, 0.4744, 0.1649, 0.4883, 0.2789, 0.4475, 0.3863, 0.1538, 0.5, 0.1538, 1.0, 0.07692, 1.0, 0.07692, 0.5, 0.07692, 0.5, 0.07692, 1.0, 4.47e-08, 1.0, 4.47e-08, 0.5, 0.75, 0.49, 0.8615, 0.4625, 0.9475, 0.3863, 0.9883, 0.2789, 0.9744, 0.1649, 0.9091, 0.07036, 0.8074, 0.01697, 0.6926, 0.01697, 0.5909, 0.07036, 0.5256, 0.1649, 0.5117, 0.2789, 0.5525, 0.3863, 0.6385, 0.4625, 0.0, 0.0, 0.0, 0.0, 0.0, 0.0, 0.0, 0.0, 0.0, 0.0, 0.0, 0.0, 0.0, 0.0, 0.0, 0.0, 0.0, 0.0, 0.0, 0.0, 0.0, 0.0, 0.0, 0.0, 0.0, 0.0, 0.0, 0.0, 0.0, 0.0, 0.0, 0.0, 0.0, 0.0, 0.0, 0.0, 0.0, 0.0, 0.0, 0.0, 0.0, 0.0, 0.0, 0.0, 0.0, 0.0, 0.0, 0.0, 0.0, 0.0, 0.0, 0.0, 0.0, 0.0, 0.0, 0.0, 0.0, 0.0, 0.0, 0.0, 0.0, 0.0, 0.0, 0.0, 0.0, 0.0, 0.0, 0.0, 0.0, 0.0, 0.0, 0.0, 0.0, 0.0, 0.0, 0.0, 0.0, 0.0, 0.0, 0.0, 0.0, 0.0, 0.0, 0.0, 0.0, 0.0, 0.0, 0.0, 0.0, 0.0, 0.0, 0.0, 0.0, 0.0, 0.0, 0.0, 0.0, 0.0, 0.0, 0.0, 0.0, 0.0, 0.0, 0.0, 0.0, 0.0, 0.0, 0.0, 0.0, 0.0, 0.0, 0.0, 0.0, 0.0, 0.0, 0.0, 0.0, 0.0, 0.0, 0.0, 0.0, 0.0, 0.0, 0.0, 0.0, 0.0, 0.0, 0.0, 0.0, 0.0, 0.0, 0.0, 0.0, 0.0, 0.0, 0.0, 0.0, 0.0, 0.0, 0.0, 0.0, 0.0, 0.0, 0.0, 0.0, 0.0, 0.0, 0.0, 0.0, 0.0, 0.0, 0.0, 0.0, 0.0, 0.0, 0.0, 0.0, 0.0, 0.0, 0.0, 0.0, 0.0, 0.0, 0.0, 0.0, 0.0, 0.0, 0.0, 0.0, 0.0, 0.0, 0.0, 0.0, 0.0, 0.0, 0.0, 0.0, 0.0, 0.0, 0.0, 0.0, 0.0, 0.0, 0.0, 0.0, 0.0, 0.0, 0.0, 0.0, 0.0, 0.0, 0.0, 0.0, 0.0, 0.0, 0.0, 0.0, 0.0, 0.0, 0.0, 0.0, 0.0, 0.0, 0.0, 0.0, 0.0, 0.0, 0.0, 0.0, 0.0, 0.0, 0.0, 0.0, 0.0, 0.0, 0.0, 0.0, 0.0, 0.0, 0.0, 0.0, 0.0, 0.0, 0.0, 0.0, 0.0, 0.0, 0.0, 0.0, 0.0, 0.0, 0.0, 0.0, 0.0, 0.0, 0.0, 0.0, 0.0, 0.0, 0.0, 0.0, 0.0, 0.0, 0.0, 0.0, 0.0, 0.0, 0.0, 0.0, 0.0, 0.0, 0.0, 0.0, 0.0, 0.0, 0.0, 0.0, 0.0, 0.0, 0.0, 0.0, 0.0, 0.0, 0.0, 0.0, 0.0, 0.0, 0.0, 0.0, 0.0, 0.0, 0.0, 0.0, 0.0, 0.0, 0.0, 0.0, 0.0, 0.0, 0.0, 0.0, 0.0, 0.0, 0.0, 0.0, 0.0, 0.0, 0.0, 0.0, 0.0, 0.0, 0.0, 0.0, 0.0, 0.0, 0.0, 0.0, 0.0, 0.0, 0.0, 0.0, 0.0, 0.0, 0.0, 0.0, 0.0, 0.0, 0.0, 0.0, 0.0, 0.0, 0.0, 0.0, 0.0, 0.0, 0.0, 0.0, 0.0, 0.0, 0.0, 0.0, 0.0, 0.0, 0.0, 0.0, 0.0, 0.0, 0.0, 0.0, 0.0, 0.0, 0.0, 0.0, 0.0, 0.0, 0.0, 0.0, 0.0, 0.0, 0.0, 0.0, 0.0, 0.0, 0.0, 0.0, 0.0, 0.0, 0.0, 0.0, 0.0, 0.0, 0.0, 0.0, 0.0, 0.0, 0.0, 0.0, 0.0, 0.0, 0.0, 0.0, 0.0, 0.0, 0.0, 0.0, 0.0, 0.0, 0.0, 0.0, 0.0, 0.0, 0.0, 0.0, 0.0, 0.0, 0.0, 0.0, 0.0, 0.0, 0.0, 0.0, 0.0, 0.0, 0.0, 0.0, 0.0, 0.0, 0.0, 0.0, 0.0, 0.0, 0.0, 0.0, 0.0, 0.0, 0.0, 0.0, 0.0, 0.0, 0.0, 0.0, 0.0, 0.0, 0.0, 0.0, 0.0, 0.0, 0.0, 0.0, 0.0, 0.0, 0.0, 0.0, 0.0, 0.0, 0.0, 0.0, 0.0, 0.0, 0.0, 0.0, 0.0, 0.0, 0.0, 0.0, 0.0, 0.0, 0.0, 0.0, 0.0, 0.0, 0.0, 0.0, 0.0, 0.0, 0.0, 0.0, 0.0, 0.0, 0.0, 0.0, 0.0, 0.0, 0.0, 0.0, 0.0, 0.0, 0.0, 0.0, 0.0, 0.0, 0.0, 0.0, 0.0, 0.0, 0.0, 0.0, 0.0, 0.0, 0.0, 0.0, 0.0, 0.0, 0.0, 0.0, 0.0, 0.0, 0.0, 0.0, 0.0, 0.0, 0.0, 0.0, 0.0, 0.0, 0.0, 0.0, 0.0, 0.0, 0.0, 0.0, 0.0, 0.0, 0.0, 0.0, 0.0, 0.0, 0.0, 0.0, 0.0, 0.0, 0.0, 0.0, 0.0, 0.0, 0.0, 0.0, 0.0, 0.0, 0.0, 0.0, 0.0, 0.0, 0.0, 0.0, 0.0, 0.0, 0.0, 0.0, 0.0, 0.0, 0.0, 0.0, 0.0, 0.0, 0.0, 0.0, 0.0, 0.0, 0.0, 0.0, 0.0, 0.0, 0.0, 0.0, 0.0, 0.0, 0.0, 0.0, 0.0, 0.0, 0.0, 0.0, 0.0, 0.0, 0.0, 0.0, 0.0, 0.0, 0.0, 0.0, 0.0, 0.0, 0.0, 0.0, 0.0, 0.0, 0.0, 0.0, 0.0, 0.0, 0.0, 0.0, 0.0, 0.0, 0.0, 0.0, 0.0, 0.0, 0.0, 0.0, 0.0, 0.0, 0.0, 0.0, 0.0, 0.0, 0.0, 0.0, 0.0, 0.0, 0.0, 0.0, 0.0, 0.0, 0.0, 0.0, 0.0, 0.0, 0.0, 0.0, 0.0, 0.0, 0.0, 0.0, 0.0, 0.0, 0.0, 0.0, 0.0, 0.0, 0.0, 0.0, 0.0, 0.0, 0.0, 0.0, 0.0, 0.0, 0.0, 0.0, 0.0, 0.0, 0.0, 0.0, 0.0, 0.0, 0.0, 0.0, 0.0, 0.0, 0.0, 0.0, 0.0, 0.0, 0.0, 0.0, 0.0, 0.0, 0.0, 0.0, 0.0, 0.0, 0.0, 0.0, 0.0, 0.0, 0.0, 0.0, 0.0, 0.0, 0.0, 0.0, 0.0, 0.0, 0.0, 0.0, 0.0, 0.0, 0.0, 0.0, 0.0, 0.0, 0.0, 0.0, 0.0, 0.0, 0.0, 0.0, 0.0, 0.0, 0.0, 0.0, 0.0, 0.0, 0.0, 0.0, 0.0, 0.0, 0.0, 0.0, 0.0, 0.0, 0.0, 0.0, 0.0, 0.0, 0.0, 0.0, 0.0, 0.0, 0.0, 0.0, 0.0, 0.0, 0.0, 0.0, 0.0, 0.0, 0.0, 0.0, 0.0, 0.0, 0.0, 0.0, 0.0, 0.0, 0.0, 0.0, 0.0, 0.0, 0.0, 0.0, 0.0, 0.0, 0.0, 0.0, 0.0, 0.0, 0.0, 0.0, 0.0, 0.0, 0.0, 0.0, 0.0, 0.0, 0.0, 0.0, 0.0, 0.0, 0.0, 0.0, 0.0, 0.0, 0.0, 0.0, 0.0, 0.0, 0.0, 0.0, 0.0, 0.0, 0.0, 0.0, 0.0, 0.0, 0.0, 0.0, 0.0, 0.0, 0.0, 0.0, 0.0, 0.0, 0.0, 0.0, 0.0, 0.0, 0.0, 0.0, 0.0, 0.0, 0.0, 0.0, 0.0, 0.0, 0.0, 0.0, 0.0, 0.0, 0.0, 0.0, 0.0, 0.0, 0.0, 0.0, 0.0, 0.0, 0.0, 0.0, 0.0, 0.0, 0.0, 0.0, 0.0, 0.0, 0.0, 0.0, 0.0, 0.0, 0.0, 0.0, 0.0, 0.0, 0.0, 0.0, 0.0, 0.0, 0.0, 0.0, 0.0, 0.0, 0.0, 0.0, 0.0, 0.0, 0.0, 0.0, 0.0, 0.0, 0.0, 0.0, 0.0, 0.0, 0.0, 0.0, 0.0, 0.0, 0.0, 0.0, 0.0, 0.0, 0.0, 0.0, 0.0, 0.0, 0.0, 0.0, 0.0, 0.0, 0.0, 0.0, 0.0, 0.0, 0.0, 0.0, 0.0, 0.0, 0.0, 0.0, 0.0, 0.0, 0.0, 0.0, 0.0, 0.0, 0.0, 0.0, 0.0, 0.0, 0.0, 0.0, 0.0, 0.0, 0.0, 0.0, 0.0, 0.0, 0.0, 0.0, 0.0, 0.0, 0.0, 0.0, 0.0, 0.0, 0.0, 0.0, 0.0, 0.0, 0.0, 0.0, 0.0, 0.0, 0.0, 0.0, 0.0, 0.0, 0.0, 0.0, 0.0, 0.0, 0.0, 0.0, 0.0, 0.0, 0.0, 0.0, 0.0, 0.0, 0.0, 0.0, 0.0, 0.0, 0.0, 0.0, 0.0, 0.0, 0.0, 0.0, 0.0, 0.0, 0.0, 0.0, 0.0, 0.0, 0.0, 0.0, 0.0, 0.0, 0.0, 0.0, 0.0, 0.0, 0.0, 0.0, 0.0, 0.0, 0.0, 0.0, 0.0, 0.0, 0.0, 0.0, 0.0, 0.0, 0.0, 0.0, 0.0, 0.0, 0.0, 0.0, 0.0, 0.0, 0.0, 0.0, 0.0, 0.0, 0.0, 0.0, 0.0, 0.0, 0.0, 0.0, 0.0, 0.0, 0.0, 0.0, 0.0, 0.0, 0.0, 0.0, 0.0, 0.0, 0.0, 0.0, 0.0, 0.0, 0.0, 0.0, 0.0, 0.0, 0.0, 0.0, 0.0, 0.0, 0.0, 0.0, 0.0, 0.0, 0.0, 0.0, 0.0, 0.0, 0.0, 0.0, 0.0, 0.0, 0.0, 0.0, 0.0, 0.0, 0.0, 0.0, 0.0, 0.0, 0.0, 0.0, 0.0, 0.0, 0.0, 0.0, 0.0, 0.0, 0.0, 0.0, 0.0, 0.0, 0.0, 0.0, 0.0, 0.0, 0.0, 0.0, 0.0, 0.0, 0.0, 0.0, 0.0, 0.0, 0.0, 0.0, 0.0, 0.0, 0.0, 0.0, 0.0, 0.0, 0.0, 0.0, 0.0, 0.0, 0.0, 0.0, 0.0, 0.0, 0.0, 0.0, 0.0, 0.0, 0.0, 0.0, 0.0, 0.0, 0.0, 0.0, 0.0, 0.0, 0.0, 0.0, 0.0, 0.0, 0.0, 0.0, 0.0, 0.0, 0.0, 0.0, 0.0, 0.0, 0.0, 0.0, 0.0, 0.0, 0.0, 0.0, 0.0, 0.0, 0.0, 0.0, 0.0, 0.0, 0.0, 0.0, 0.0, 0.0, 0.0, 0.0, 0.0, 0.0, 0.0, 0.0, 0.0, 0.0, 0.0, 0.0, 0.0, 0.0, 0.0, 0.0, 0.0, 0.0, 0.0, 0.0, 0.0, 0.0, 0.0, 0.0, 0.0, 0.0, 0.0, 0.0, 0.0, 0.0, 0.0, 0.0, 0.0, 0.0, 0.0, 0.0, 0.0, 0.0, 0.0, 0.0, 0.0, 0.0, 0.0, 0.0, 0.0, 0.0, 0.0, 0.0, 0.0, 0.0, 0.0, 0.0, 0.0, 0.0, 0.0, 0.0, 0.0, 0.0, 0.0, 0.0, 0.0, 0.0, 0.0, 0.0, 0.0, 0.0, 0.0, 0.0, 0.0, 0.0, 0.0, 0.0, 0.0, 0.0, 0.0, 0.0, 0.0, 0.0, 0.0, 0.0, 0.0, 0.0, 0.0, 0.0, 0.0, 0.0, 0.0, 0.0, 0.0, 0.0, 0.0, 0.0, 0.0, 0.0, 0.0, 0.0, 0.0, 0.0, 0.0, 0.0, 0.0, 0.0, 0.0, 0.0, 0.0, 0.0, 0.0, 0.0, 0.0, 0.0, 0.0, 0.0, 0.0, 0.0, 0.0, 0.0, 0.0, 0.0, 0.0, 0.0, 0.0, 0.0, 0.0, 0.0, 0.0, 0.0, 0.0, 0.0, 0.0, 0.0, 0.0, 0.0, 0.0, 0.0, 0.0, 0.0, 0.0, 0.0, 0.0, 0.0, 0.0, 0.0, 0.0, 0.0, 0.0, 0.0, 0.0, 0.0, 0.0, 0.0, 0.0, 0.0, 0.0, 0.0, 0.0, 0.0, 0.0, 0.0, 0.0, 0.0, 0.0, 0.0, 0.0, 0.0, 0.0, 0.0, 0.0, 0.0, 0.0, 0.0, 0.0, 0.0, 0.0, 0.0, 0.0, 0.0, 0.0, 0.0, 0.0, 0.0, 0.0, 0.0, 0.0, 0.0, 0.0, 0.0, 0.0, 0.0, 0.0, 0.0, 0.0, 0.0, 0.0, 0.0, 0.0, 0.0, 0.0, 0.0, 0.0, 0.0, 0.0, 0.0, 0.0, 0.0, 0.0, 0.0, 0.0, 0.0, 0.0, 0.0, 0.0, 0.0, 0.0, 0.0, 0.0, 0.0, 0.0, 0.0, 0.0, 0.0, 0.0, 0.0, 0.0, 0.0, 0.0, 0.0, 0.0, 0.0, 0.0, 0.0, 0.0, 0.0, 0.0, 0.0, 0.0, 0.0, 0.0, 0.0, 0.0, 0.0, 0.0, 0.0, 0.0, 0.0, 0.0, 0.0, 0.0, 0.0, 0.0, 0.0, 0.0, 0.0, 0.0, 0.0, 0.0, 0.0, 0.0, 0.0, 0.0, 0.0, 0.0, 0.0, 0.0, 0.0, 0.0, 0.0, 0.0, 0.0, 0.0, 0.0, 0.0, 0.0, 0.0, 0.0, 0.0, 0.0, 0.0, 0.0, 0.0, 0.0, 0.0, 0.0, 0.0, 0.0, 0.0, 0.0, 0.0, 0.0, 0.0, 0.0, 0.0, 0.0, 0.0, 0.0, 0.0, 0.0, 0.0, 0.0, 0.0, 0.0, 0.0, 0.0, 0.0, 0.0, 0.0, 0.0, 0.0, 0.0, 0.0, 0.0, 0.0, 0.0, 0.0, 0.0, 0.0, 0.0, 0.0, 0.0, 0.0, 0.0, 0.0, 0.0, 0.0, 0.0, 0.0, 0.0, 0.0, 0.0, 0.0, 0.0, 0.0, 0.0, 0.0, 0.0, 0.0, 0.0, 0.0, 0.0, 0.0, 0.0, 0.0, 0.0, 0.0, 0.0, 0.0, 0.0, 0.0, 0.0, 0.0, 0.0, 0.0, 0.0, 0.0, 0.0, 0.0, 0.0, 0.0, 0.0, 0.0, 0.0, 0.0, 0.0, 0.0, 0.0, 0.0, 0.0, 0.0, 0.0, 0.0, 0.0, 0.0, 0.0, 0.0, 0.0, 0.0, 0.0, 0.0, 0.0, 0.0, 0.0, 0.0, 0.0, 0.0, 0.0, 0.0, 0.0, 0.0, 0.0, 0.0, 0.0, 0.0, 0.0, 0.0, 0.0, 0.0, 0.0, 0.0, 0.0, 0.0, 0.0, 0.0, 0.0, 0.0, 0.0, 0.0, 0.0, 0.0, 0.0, 0.0, 0.0, 0.0, 0.0, 0.0, 0.0, 0.0, 0.0, 0.0, 0.0, 0.0, 0.0, 0.0, 0.0, 0.0, 0.0, 0.0, 0.0, 0.0, 0.0, 0.0, 0.0, 0.0, 0.0, 0.0, 0.0, 0.0, 0.0, 0.0, 0.0, 0.0, 0.0, 0.0, 0.0, 0.0, 0.0, 0.0, 0.0, 0.0, 0.0, 0.0, 0.0, 0.0, 0.0, 0.0, 0.0, 0.0, 0.0, 0.0, 0.0, 0.0, 0.0, 0.0, 0.0, 0.0, 0.0, 0.0, 0.0, 0.0, 0.0, 0.0, 0.0, 0.0, 0.0, 0.0, 0.0, 0.0, 0.0, 0.0, 0.0, 0.0, 0.0, 0.0, 0.0, 0.0, 0.0, 0.0, 0.0, 0.0, 0.0, 0.0, 0.0, 0.0, 0.0, 0.0, 0.0, 0.0, 0.0, 0.0, 0.0, 0.0, 0.0, 0.0, 0.0, 0.0, 0.0, 0.0, 0.0, 0.0, 0.0, 0.0, 0.0, 0.0, 0.0, 0.0, 0.0, 0.0, 0.0, 0.0, 0.0, 0.0, 0.0, 0.0, 0.0, 0.0, 0.0, 0.0, 0.0, 0.0, 0.0, 0.0, 0.0, 0.0, 0.0, 0.0, 0.0, 0.0, 0.0, 0.0, 0.0, 0.0, 0.0, 0.0, 0.0, 0.0, 0.0, 0.0, 0.0, 0.0, 0.0, 0.0, 0.0, 0.0, 0.0, 0.0, 0.0, 0.0, 0.0, 0.0, 0.0, 0.0, 0.0, 0.0, 0.0, 0.0, 0.0, 0.0, 0.0, 0.0, 0.0, 0.0, 0.0, 0.0, 0.0, 0.0, 0.0, 0.0, 0.0, 0.0, 0.0, 0.0, 0.0, 0.0, 0.0, 0.0, 0.0, 0.0, 0.0, 0.0, 0.0, 0.0, 0.0, 0.0, 0.0, 0.0, 0.0, 0.0, 0.0, 0.0, 0.0, 0.0, 0.0, 0.0, 0.0, 0.0, 0.0, 0.0, 0.0, 0.0, 0.0, 0.0, 0.0, 0.0, 0.0, 0.0, 0.0, 0.0, 0.0, 0.0, 0.0, 0.0, 0.0, 0.0, 0.0, 0.0, 0.0, 0.0, 0.0, 0.0, 0.0, 0.0, 0.0, 0.0, 0.0, 0.0, 0.0, 0.0, 0.0, 0.0, 0.0, 0.0, 0.0, 0.0, 0.0, 0.0, 0.0, 0.0, 0.0, 0.0, 0.0, 0.0, 0.0, 0.0, 0.0, 0.0, 0.0, 0.0, 0.0, 0.0, 0.0, 0.0, 0.0, 0.0, 0.0, 0.0, 0.0, 0.0, 0.0, 0.0, 1.0, 0.0, 0.0, 0.0, 0.0, 0.0, 1.0, 0.0, 0.0, 1.0, 1.0, 1.0, 1.0, 1.0, 0.0, 1.0, 1.0, 0.0, 0.0, 0.0, 0.0, 0.0, 1.0, 0.0, 0.0, 0.0, 0.0, 1.0, 0.0, 1.0, 0.0, 0.0, 1.0, 1.0, 1.0, 0.0, 1.0, 0.0, 1.0, 1.0, 0.0, 0.0, 0.0, 1.0, 0.0, 1.0, 0.0, 0.0, 1.0, 0.0, 0.0, 0.0, 0.0, 0.0, 1.0, 0.0, 0.0, 1.0, 1.0, 1.0, 1.0, 1.0, 0.0, 1.0, 0.0, 0.0, 0.0, 1.0, 0.0, 1.0, 0.0, 0.0, 1.0, 1.0, 1.0, 0.0, 1.0, 0.0, 1.0, 1.0, 0.0, 1.0, 1.0, 1.0, 1.0, 1.0, 0.0, 1.0, 1.0, 0.0, 0.0, 0.0, 0.0, 0.0, 1.0, 0.0, 1.0, 1.0, 1.0, 0.0, 1.0, 0.0, 1.0, 1.0, 0.0, 0.0, 0.0, 1.0, 0.0, 1.0, 0.0, 0.0, 0.0, 0.0, 1.0, 0.0, 1.0, 1.0, 0.0, 1.0, 0.0, 0.0, 1.0, 0.0, 1.0, 1.0, 0.0, 1.0, 0.0, 0.0, 1.0, 0.0, 1.0, 1.0, 0.0, 1.0, 0.0, 0.0, 1.0, 0.0, 1.0, 1.0, 0.0, 1.0, 0.0, 0.0, 1.0, 0.0, 1.0, 1.0, 0.0, 1.0, 0.0, 0.0, 1.0, 0.0, 1.0, 1.0, 0.0, 1.0, 0.0, 0.0, 1.0, 0.0, 1.0, 1.0, 0.0, 1.0, 0.0, 0.0, 1.0, 0.0, 1.0, 1.0, 0.0, 1.0, 0.0, 0.0, 1.0, 0.0, 1.0, 1.0, 0.0, 1.0, 0.0, 0.0, 1.0, 0.0, 1.0, 1.0, 0.0, 1.0, 0.0, 0.0, 1.0, 0.0, 1.0, 1.0, 0.0, 1.0, 0.0, 0.0, 1.0, 0.0, 1.0, 1.0, 0.0, 1.0, 0.0, 0.0, 1.0, 0.0, 1.0, 1.0, 0.0, 1.0, 0.0, 0.0, 1.0, 0.0, 1.0, 1.0, 0.0, 1.0, 1.0, 0.0, 1.0, 1.0, 1.0, 1.0, 1.0, 0.0, 0.0, 1.0, 0.0, 0.0, 0.0, 0.0, 0.0, 1.0, 1.0, 1.0, 0.0, 1.0, 0.0, 1.0, 1.0, 1.0, 0.0, 0.0, 1.0, 0.0, 1.0, 0.0, 0.0, 0.0, 0.0, 1.0, 0.0, 0.0, 0.0, 0.0, 0.0, 1.0, 1.0, 0.0, 1.0, 1.0, 1.0, 1.0, 1.0, 0.0, 0.0, 0.0, 1.0, 0.0, 1.0, 0.0, 0.0, 0.0, 1.0, 1.0, 0.0, 1.0, 0.0, 1.0, 1.0, 1.0, 1.0, 0.0, 1.0, 1.0, 1.0, 1.0, 1.0, 0.0, 0.0, 1.0, 0.0, 0.0, 0.0, 0.0, 0.0, 1.0, 1.0, 1.0, 0.0, 1.0, 0.0, 1.0, 1.0, 1.0, 0.0, 0.0, 1.0, 0.0, 1.0, 0.0, 0.0, 0.0, 0.0, 1.0, 0.0, 0.0, 0.0, 0.0, 0.0, 1.0, 1.0, 0.0, 1.0, 1.0, 1.0, 1.0, 1.0, 0.0, 0.0, 1.0, 0.0, 0.0, 0.0, 0.0, 0.0, 1.0, 0.0, 0.0, 1.0, 0.0, 1.0, 0.0, 0.0, 0.0, 1.0, 1.0, 0.0, 1.0, 0.0, 1.0, 1.0, 1.0, 0.0, 0.0, 1.0, 0.0, 1.0, 0.0, 0.0, 0.0, 1.0, 0.0, 1.0, 1.0, 1.0, 1.0, 1.0, 0.0, 0.0, 1.0, 0.0, 0.0, 0.0, 0.0, 0.0, 1.0, 1.0, 0.0, 1.0, 1.0, 1.0, 1.0, 1.0, 0.0, 1.0, 1.0, 0.0, 1.0, 0.0, 1.0, 1.0, 1.0, 0.0, 0.0, 1.0, 0.0, 1.0, 0.0, 0.0, 0.0, 1.0, 1.0, 0.0, 1.0, 0.0, 1.0, 1.0, 1.0, 1.0, 0.0, 1.0, 1.0, 1.0, 1.0, 1.0, 0.0, 0.0, 1.0, 0.0, 0.0, 0.0, 0.0, 0.0, 1.0, 1.0, 1.0, 0.0, 1.0, 0.0, 1.0, 1.0, 1.0, 0.0, 0.0, 1.0, 0.0, 1.0, 0.0, 0.0, 0.0, 0.0, 1.0, 0.0, 0.0, 0.0, 0.0, 0.0, 1.0, 1.0, 0.0, 1.0, 1.0, 1.0, 1.0, 1.0, 0.0, 0.0, 0.0, 1.0, 0.0, 1.0, 0.0, 0.0, 0.0, 1.0, 1.0, 0.0, 1.0, 0.0, 1.0, 1.0, 1.0, 1.0, 0.0, 1.0, 1.0, 1.0, 1.0, 1.0, 0.0, 0.0, 1.0, 0.0, 0.0, 0.0, 0.0, 0.0, 1.0, 1.0, 1.0, 0.0, 1.0, 0.0, 1.0, 1.0, 1.0, 0.0, 0.0, 1.0, 0.0, 1.0, 0.0, 0.0, 0.0, 0.0, 1.0, 0.0, 0.0, 0.0, 0.0, 0.0, 1.0, 1.0, 0.0, 1.0, 1.0, 1.0, 1.0, 1.0, 0.0, 0.0, 0.0, 1.0, 0.0, 1.0, 0.0, 0.0, 0.0, 1.0, 1.0, 0.0, 1.0, 0.0, 1.0, 1.0, 1.0, 1.0, 0.0, 1.0, 1.0, 1.0, 1.0, 1.0, 0.0, 0.0, 1.0, 0.0, 0.0, 0.0, 0.0, 0.0, 1.0, 1.0, 1.0, 0.0, 1.0, 0.0, 1.0, 1.0, 1.0, 0.0, 0.0, 1.0, 0.0, 1.0, 0.0, 0.0, 0.0, 0.0, 1.0, 0.0, 0.0, 0.0, 0.0, 0.0, 1.0, 1.0, 0.0, 1.0, 1.0, 1.0, 1.0, 1.0, 0.0, 0.0, 0.0, 1.0, 0.0, 1.0, 0.0, 0.0, 0.0, 1.0, 1.0, 0.0, 1.0, 0.0, 1.0, 1.0, 1.0, 1.0, 0.0, 1.0, 1.0, 1.0, 1.0, 1.0, 0.0, 0.0, 1.0, 0.0, 0.0, 0.0, 0.0, 0.0, 1.0, 1.0, 1.0, 0.0, 1.0, 0.0, 1.0, 1.0, 1.0, 0.0, 0.0, 1.0, 0.0, 1.0, 0.0, 0.0, 0.0, 0.0, 1.0, 0.0, 0.0, 0.0, 0.0, 0.0, 1.0, 1.0, 0.0, 1.0, 1.0, 1.0, 1.0, 1.0, 0.0, 0.0, 0.0, 1.0, 0.0, 1.0, 0.0, 0.0, 0.0, 1.0, 1.0, 0.0, 1.0, 0.0, 1.0, 1.0, 1.0, 0.0, 0.0, 1.0, 0.0, 1.0, 1.0, 0.0, 1.0, 0.0, 0.0, 1.0, 0.0, 1.0, 1.0, 0.0, 1.0, 0.0, 0.0, 1.0, 0.0, 1.0, 1.0, 0.0, 1.0, 0.0, 0.0, 1.0, 0.0, 1.0, 1.0, 0.0, 1.0, 0.0, 0.0, 1.0, 0.0, 1.0, 1.0, 0.0, 1.0, 0.0, 0.0, 1.0, 0.0, 1.0, 1.0, 0.0, 1.0, 0.0, 0.0, 1.0, 0.0, 1.0, 1.0, 0.0, 1.0, 0.0, 0.0, 1.0, 0.0, 1.0, 1.0, 0.0, 1.0, 0.0, 0.0, 1.0, 0.0, 1.0, 1.0, 0.0, 1.0, 0.0, 0.0, 1.0, 0.0, 1.0, 1.0, 0.0, 1.0, 0.0, 0.0, 1.0, 0.0, 1.0, 1.0, 0.0, 1.0, 0.0, 0.0, 1.0, 0.0, 1.0, 1.0, 0.0, 1.0, 0.0, 0.0, 1.0, 0.0, 1.0, 1.0, 0.0, 1.0, 0.0, 0.0, 1.0, 0.0, 1.0, 1.0, 0.0, 1.0, 1.0, 1.0, 1.0, 0.0, 1.0, 0.0, 1.0, 1.0, 0.0, 0.0, 0.0, 1.0, 0.0, 1.0, 0.0, 0.0, 1.0, 1.0, 1.0, 0.0, 1.0, 0.0, 1.0, 1.0, 0.0, 1.0, 1.0, 1.0, 1.0, 1.0, 0.0, 1.0, 1.0, 0.0, 0.0, 0.0, 0.0, 0.0, 1.0, 0.0, 0.0, 1.0, 1.0, 1.0, 1.0, 1.0, 0.0, 1.0, 1.0, 1.0, 1.0, 0.0, 1.0, 0.0, 1.0, 1.0, 0.0, 0.0, 0.0, 1.0, 0.0, 1.0, 0.0, 0.0, 0.0, 1.0, 1.0, 1.0, 1.0, 1.0, 0.0, 1.0, 1.0, 0.0, 0.0, 0.0, 0.0, 0.0, 1.0, 0.0, 0.0, 0.0, 0.0, 1.0, 0.0, 1.0, 0.0, 0.0, 1.0, 1.0, 1.0, 0.0, 1.0, 0.0, 1.0, 1.0, 1.0, 0.0, 0.0, 0.0, 0.0, 0.0, 1.0, 0.0, 0.0, 1.0, 1.0, 1.0, 1.0, 1.0, 0.0, 1.0, 1.0, 1.0, 1.0, 0.0, 1.0, 0.0, 1.0, 1.0, 0.0, 0.0, 0.0, 1.0, 0.0, 1.0, 0.0, 0.0, 0.0, 1.0, 1.0, 1.0, 1.0, 1.0, 0.0, 1.0, 1.0, 0.0, 0.0, 0.0, 0.0, 0.0, 1.0, 0.0, 0.0, 0.0, 0.0, 1.0, 0.0, 1.0, 0.0, 0.0, 1.0, 1.0, 1.0, 0.0, 1.0, 0.0, 1.0, 1.0, 1.0, 0.0, 0.0, 0.0, 0.0, 0.0, 1.0, 0.0, 0.0, 1.0, 1.0, 1.0, 1.0, 1.0, 0.0, 1.0, 1.0, 1.0, 1.0, 0.0, 1.0, 0.0, 1.0, 1.0, 0.0, 0.0, 0.0, 1.0, 0.0, 1.0, 0.0, 0.0, 0.0, 1.0, 1.0, 1.0, 1.0, 1.0, 0.0, 1.0, 1.0, 0.0, 0.0, 0.0, 0.0, 0.0, 1.0, 0.0, 0.0, 0.0, 0.0, 1.0, 0.0, 1.0, 0.0, 0.0, 1.0, 1.0, 1.0, 0.0, 1.0, 0.0, 1.0, 1.0, 1.0, 0.0, 0.0, 0.0, 0.0, 0.0, 1.0, 0.0, 0.0, 1.0, 1.0, 1.0, 1.0, 1.0, 0.0, 1.0, 1.0, 1.0, 1.0, 0.0, 1.0, 0.0, 1.0, 1.0, 0.0, 0.0, 0.0, 1.0, 0.0, 1.0, 0.0, 0.0, 0.0, 1.0, 1.0, 1.0, 1.0, 1.0, 0.0, 1.0, 1.0, 0.0, 0.0, 0.0, 0.0, 0.0, 1.0, 0.0, 0.0, 0.0, 0.0, 1.0, 0.0, 1.0, 0.0, 0.0, 1.0, 1.0, 1.0, 0.0, 1.0, 0.0, 1.0, 1.0, 1.0, 0.0, 0.0, 0.0, 0.0, 0.0, 1.0, 0.0, 0.0, 1.0, 1.0, 1.0, 1.0, 1.0, 0.0, 1.0, 1.0, 1.0, 1.0, 0.0, 1.0, 0.0, 1.0, 1.0, 0.0, 0.0, 0.0, 1.0, 0.0, 1.0, 0.0, 0.0, 0.0, 1.0, 1.0, 1.0, 1.0, 1.0, 0.0, 1.0, 1.0, 0.0, 0.0, 0.0, 0.0, 0.0, 1.0, 0.0])
me_cube.materials.append(mat_material)
me_cube.materials.append(mat_material_001)
me_cube.materials.append(mat_material_002)
me_cube.materials.append(mat_material_003)
me_cube.materials.append(mat_material_004)
me_cube.materials.append(mat_material_005)
me_cube.use_remesh_preserve_volume = False
me_cube.use_remesh_preserve_attributes = False
me_cube.use_mirror_vertex_groups = False
me_cube.update()

# ---- objects
ob_cube = bpy.data.objects.new('Cube', me_cube)

# ---- transforms, parenting, visibility, modifiers, constraints
ob_cube.location = (0.0, 0.0, 0.0)
ob_cube.scale = (0.3744, 1.953, 1.235)
ob_cube.lock_rotations_4d = False
ob_cube.empty_display_type = 'ARROWS'
ob_cube.lineart.crease_threshold = 0.0

# ---- collection membership
col_collection.objects.link(ob_cube)

# ---- scene / render settings (as saved in the file)
scene.frame_start = 1; scene.frame_end = 250; scene.frame_set(1)
scene.render.engine = 'BLENDER_EEVEE_NEXT'
scene.cycles.use_denoising = False
scene.cycles.samples = 128
scene.cycles.sampling_pattern = 'TABULATED_SOBOL'
scene.cycles.use_adaptive_sampling = False
scene.cycles.use_light_tree = False
scene.view_settings.view_transform = 'Filmic'
bpy.context.view_layer.update()

# ---- added for rendering (the .blend has no active camera and no usable light): camera, sun
cam_auto = bpy.data.cameras.new('AutoCamera')
cam_auto.lens = 50.0
cam_auto.sensor_width = 36.0
cam_auto.clip_end = 1000.0
ob_auto_camera = bpy.data.objects.new('AutoCamera', cam_auto)
scene.collection.objects.link(ob_auto_camera)
ob_auto_camera.location = (5.76372, -6.98663, 5.49044)
ob_auto_camera.rotation_euler = (1.09748, -7.21219e-08, 0.694738)
scene.camera = ob_auto_camera
light_auto_sun = bpy.data.lights.new('AutoSun', 'SUN')
light_auto_sun.energy = 3.0
light_auto_sun.angle = 0.0523599
ob_auto_sun = bpy.data.objects.new('AutoSun', light_auto_sun)
scene.collection.objects.link(ob_auto_sun)
ob_auto_sun.rotation_euler = (0.872665, 0.174533, 0.523599)
bpy.context.view_layer.update()
